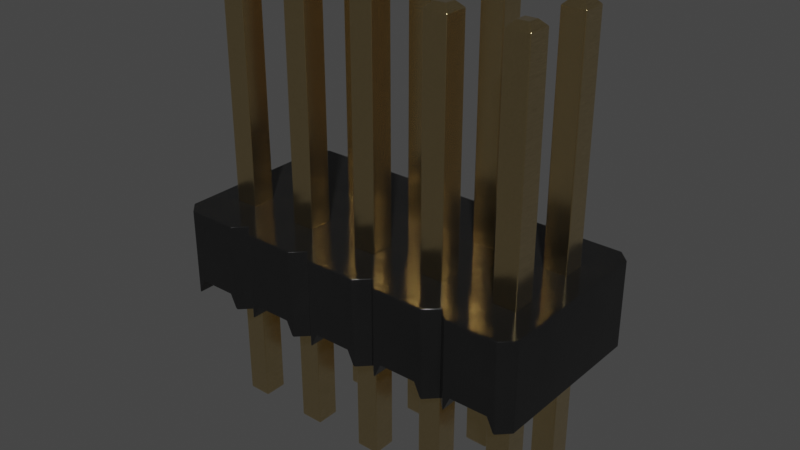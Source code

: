 # Source: PinHeader_2x05_P1.27mm_Vertical.blend  (saved by Blender 4.1.23; exported with 4.5.12 LTS)
import bpy
from mathutils import Matrix  # noqa: F401  (used for matrix-valued properties, if any)

bpy.ops.wm.read_factory_settings(use_empty=True)
scene = bpy.context.scene
scene.name = 'Scene'

# ---- collections
col_collection = bpy.data.collections.new('Collection'); scene.collection.children.link(col_collection)

# ---- materials (node trees are filled in below, after node groups)
mat_plastic_glossy_black = bpy.data.materials.new('plastic_glossy_black')
mat_plastic_glossy_black.alpha_threshold = 0.0
mat_plastic_glossy_black.use_transparent_shadow = False
mat_plastic_glossy_black.preview_render_type = 'CUBE'
mat_plastic_glossy_black.diffuse_color = (0.001296, 0.002578, 0.001683, 1.0)
mat_plastic_glossy_black.specular_color = (0.01, 0.03, 0.01)
mat_plastic_glossy_black.roughness = 0.5
mat_metal_goldpins_1 = bpy.data.materials.new('metal_goldpins_1')
mat_metal_goldpins_1.alpha_threshold = 0.0
mat_metal_goldpins_1.use_transparent_shadow = False
mat_metal_goldpins_1.preview_render_type = 'CUBE'
mat_metal_goldpins_1.diffuse_color = (0.5, 0.4018, 0.08046, 1.0)
mat_metal_goldpins_1.specular_color = (0.01, 0.05, 0.01)
mat_metal_goldpins_1.roughness = 0.5

# ---- node groups
ng_plastic_glossy_black_node_group = bpy.data.node_groups.new('Plastic_Glossy_Black_Node_Group', 'ShaderNodeTree')
_s = ng_plastic_glossy_black_node_group.interface.new_socket(name='BSDF', in_out='OUTPUT', socket_type='NodeSocketShader')
_s = ng_plastic_glossy_black_node_group.interface.new_socket(name='tmp_viewer', in_out='OUTPUT', socket_type='NodeSocketShader')
_s = ng_plastic_glossy_black_node_group.interface.new_socket(name='Color', in_out='INPUT', socket_type='NodeSocketColor')
_s = ng_plastic_glossy_black_node_group.interface.new_socket(name='Alpha_Value', in_out='INPUT', socket_type='NodeSocketFloat')
_N = ng_plastic_glossy_black_node_group.nodes; _L = ng_plastic_glossy_black_node_group.links
n0 = _N.new('NodeGroupOutput'); n0.name = 'Group Output'; n0.location = (1118, 157)
n1 = _N.new('NodeGroupInput'); n1.name = 'Group Input'; n1.location = (-449, 228)
n2 = _N.new('ShaderNodeBsdfPrincipled'); n2.name = 'Principled BSDF'; n2.location = (762, 54)
n2.distribution = 'GGX'
n2.subsurface_method = 'BURLEY'
n2.inputs[1].default_value = 0.137
n2.inputs[3].default_value = 1.45
n2.inputs[27].default_value = (0.0, 0.0, 0.0, 1.0)
n2.inputs[28].default_value = 1.0
n3 = _N.new('ShaderNodeTexNoise'); n3.name = 'Noise Texture'; n3.location = (-72, -122)
n3.inputs[2].default_value = 3.1
n3.inputs[3].default_value = 5.2
n3.inputs[4].default_value = 0.64
n4 = _N.new('ShaderNodeBump'); n4.name = 'Bump'; n4.location = (266, -336)
n4.inputs[0].default_value = 0.06167
n4.inputs[1].default_value = 0.1
n4.inputs[2].default_value = 1.0
n5 = _N.new('ShaderNodeMapping'); n5.name = 'Mapping'; n5.location = (-267, -126)
n6 = _N.new('ShaderNodeTexCoord'); n6.name = 'Texture Coordinate'; n6.location = (-447, -178)
n7 = _N.new('ShaderNodeMix'); n7.name = 'Mix'; n7.location = (273, 133)
n7.data_type = 'RGBA'
n8 = _N.new('ShaderNodeValue'); n8.name = 'Value'; n8.location = (-465, -33)
n8.outputs[0].default_value = 0.5
n9 = _N.new('ShaderNodeMath'); n9.name = 'Math'; n9.location = (-195, 59)
n9.operation = 'MULTIPLY'
n10 = _N.new('ShaderNodeMix'); n10.name = 'Mix.001'; n10.location = (269, -134)
n10.inputs[3].default_value = 0.3
_L.new(n6.outputs[0], n5.inputs[0])
_L.new(n5.outputs[0], n3.inputs[0])
_L.new(n3.outputs[0], n4.inputs[3])
_L.new(n2.outputs[0], n0.inputs[0])
_L.new(n1.outputs[1], n2.inputs[4])
_L.new(n9.outputs[0], n7.inputs[7])
_L.new(n8.outputs[0], n9.inputs[1])
_L.new(n1.outputs[0], n9.inputs[0])
_L.new(n3.outputs[0], n7.inputs[0])
_L.new(n1.outputs[0], n7.inputs[6])
_L.new(n7.outputs[2], n2.inputs[0])
_L.new(n2.outputs[0], n0.inputs[1])
_L.new(n10.outputs[0], n2.inputs[2])
_L.new(n3.outputs[0], n10.inputs[0])
_L.new(n4.outputs[0], n2.inputs[5])
n0.is_active_output = True

# ---- material node trees
mat_plastic_glossy_black.use_nodes = True; mat_plastic_glossy_black.node_tree.nodes.clear()
_N = mat_plastic_glossy_black.node_tree.nodes; _L = mat_plastic_glossy_black.node_tree.links
n0 = _N.new('ShaderNodeOutputMaterial'); n0.name = 'Material Output'; n0.location = (63, -41)
n1 = _N.new('ShaderNodeGroup'); n1.name = 'Group'; n1.location = (-350, -43)
n1.label = 'Plastic_Glossy_Black'
n1.width = 264
n1.node_tree = ng_plastic_glossy_black_node_group
n2 = _N.new('ShaderNodeRGB'); n2.name = 'RGB'; n2.location = (-662, -19)
n2.label = 'Plastic_Color'
n2.outputs[0].default_value = (0.013, 0.013, 0.013, 1.0)
n3 = _N.new('ShaderNodeValue'); n3.name = 'Value.001'; n3.location = (-664, -214)
n3.label = 'Alpha_Value'
n3.outputs[0].default_value = 1.0
_L.new(n2.outputs[0], n1.inputs[0])
_L.new(n3.outputs[0], n1.inputs[1])
_L.new(n1.outputs[1], n0.inputs[0])
n0.is_active_output = True
mat_metal_goldpins_1.use_nodes = True; mat_metal_goldpins_1.node_tree.nodes.clear()
_N = mat_metal_goldpins_1.node_tree.nodes; _L = mat_metal_goldpins_1.node_tree.links
n0 = _N.new('ShaderNodeOutputMaterial'); n0.name = 'Material Output'; n0.location = (398, 300)
n1 = _N.new('ShaderNodeBsdfPrincipled'); n1.name = 'Principled BSDF'; n1.location = (108, 300)
n1.distribution = 'GGX'
n1.subsurface_method = 'BURLEY'
n1.inputs[1].default_value = 1.0
n1.inputs[2].default_value = 0.1841
n1.inputs[3].default_value = 1.45
n1.inputs[8].default_value = 1.0
n1.inputs[10].default_value = 0.02727
n1.inputs[13].default_value = 0.475
n1.inputs[20].default_value = 0.2891
n1.inputs[24].default_value = 0.03545
n1.inputs[27].default_value = (0.0, 0.0, 0.0, 1.0)
n1.inputs[28].default_value = 1.0
n2 = _N.new('ShaderNodeMapping'); n2.name = 'Mapping'; n2.location = (-783, 233)
n2.vector_type = 'VECTOR'
n2.inputs[3].default_value = (29.8, 40.0, 1.0)
n3 = _N.new('ShaderNodeTexCoord'); n3.name = 'Texture Coordinate'; n3.location = (-1071, 295)
n4 = _N.new('ShaderNodeTexNoise'); n4.name = 'Noise Texture'; n4.location = (-553, 188)
n4.inputs[3].default_value = 13.2
n4.inputs[4].default_value = 0.8833
n4.inputs[8].default_value = 4.0
n5 = _N.new('ShaderNodeValToRGB'); n5.name = 'ColorRamp'; n5.location = (-286, 264)
while len(n5.color_ramp.elements) > 1: n5.color_ramp.elements.remove(n5.color_ramp.elements[-1])
n5.color_ramp.elements[0].position = 0.3295; n5.color_ramp.elements[0].color = (0.9756, 0.7616, 0.4151, 1.0)
_e = n5.color_ramp.elements.new(0.8); _e.color = (0.2997, 0.2211, 0.05513, 1.0)
n6 = _N.new('ShaderNodeMix'); n6.name = 'Mix'; n6.location = (-62, 180)
n6.data_type = 'RGBA'
n6.inputs[0].default_value = 0.02727
n6.inputs[7].default_value = (0.5518, 0.2626, 0.03915, 1.0)
_L.new(n1.outputs[0], n0.inputs[0])
_L.new(n2.outputs[0], n4.inputs[0])
_L.new(n3.outputs[0], n2.inputs[0])
_L.new(n4.outputs[0], n5.inputs[0])
_L.new(n5.outputs[0], n6.inputs[6])
_L.new(n6.outputs[2], n1.inputs[0])
n0.is_active_output = True

# ---- world
world_world = bpy.data.worlds.new('World'); scene.world = world_world
world_world.use_nodes = True; world_world.node_tree.nodes.clear()
_N = world_world.node_tree.nodes; _L = world_world.node_tree.links
n0 = _N.new('ShaderNodeOutputWorld'); n0.name = 'World Output'; n0.location = (300, 300)
n1 = _N.new('ShaderNodeBackground'); n1.name = 'Background'; n1.location = (10, 300)
n1.inputs[0].default_value = (0.05088, 0.05088, 0.05088, 1.0)
_L.new(n1.outputs[0], n0.inputs[0])
n0.is_active_output = True
world_world.color = (0.05088, 0.05088, 0.05088)
world_world.use_sun_shadow = False
world_world.sun_shadow_jitter_overblur = 0.0

# ---- meshes
me_shape_9_indexedfaceset = bpy.data.meshes.new('SHAPE_9_IndexedFaceSet')
me_shape_9_indexedfaceset.from_pydata([(-0.03976, -0.9055, -0.5394), (-0.07913, -0.8661, -0.5787), (0.03898, -0.9055, -0.5394), (0.07835, -0.8661, -0.07874), (0.4602, -0.9055, -0.5394), (0.5783, -0.8661, -0.5787), (0.4209, -0.8661, -0.07874), (1.039, -0.9055, -0.5394), (0.9602, -0.9055, -0.03937), (1.578, -0.8661, -0.07874), (0.5783, -0.8661, -0.07874), (0.539, -0.9055, -0.03937), (0.9602, -0.9055, -0.5394), (1.039, -0.9055, -0.03937), (1.421, -0.8661, -0.5787), (1.578, -0.8661, -0.5787), (1.539, -0.9055, -0.03937), (1.46, -0.9055, -0.03937), (1.921, -0.8661, -0.5787), (2.078, -0.8661, -0.07874), (1.921, 2.126, -0.5787), (0.9209, 2.126, -0.07874), (0.4209, 2.126, 0.07874), (-0.07913, 2.126, -0.4213), (-0.03976, -0.9055, -0.4606), (0.07835, -0.8661, -0.5787), (-0.07913, -0.8661, -0.4213), (0.07835, 2.126, -0.5787), (0.07835, 2.126, -0.4213), (-0.07913, 2.126, -0.5787), (-0.03976, 2.165, -0.4606), (-0.03976, 2.165, -0.5394), (-0.03976, -0.9055, -0.03937), (-0.07913, 2.126, -0.07874), (0.07835, 2.126, -0.07874), (0.07835, 2.126, 0.07874), (-0.07913, 2.126, 0.07874), (-0.03976, 2.165, 0.03937), (0.07835, -0.8661, -0.4213), (0.03898, -0.9055, -0.4606), (-0.07913, -0.8661, 0.07874), (0.07835, -0.8661, 0.07874), (0.03898, -0.9055, -0.03937), (0.03898, -0.9055, 0.03937), (-0.03976, -0.9055, 0.03937), (-0.07913, -0.8661, -0.07874), (-0.03976, 2.165, -0.03937), (0.03898, 2.165, 0.03937), (0.03898, 2.165, -0.03937), (0.03898, 2.165, -0.4606), (0.03898, 2.165, -0.5394), (0.5783, 2.126, -0.07874), (0.4209, 2.126, -0.07874), (0.4602, -0.9055, -0.4606), (0.539, -0.9055, -0.4606), (0.4209, -0.8661, -0.5787), (0.4209, -0.8661, -0.4213), (0.5783, 2.126, -0.5787), (0.4209, 2.126, -0.4213), (0.4602, 2.165, -0.4606), (0.539, 2.165, -0.5394), (0.539, -0.9055, 0.03937), (0.5783, -0.8661, 0.07874), (0.4209, -0.8661, 0.07874), (0.539, 2.165, 0.03937), (0.9602, -0.9055, -0.4606), (0.9209, -0.8661, -0.5787), (0.9209, -0.8661, -0.4213), (1.078, 2.126, -0.5787), (1.078, 2.126, -0.4213), (0.9209, 2.126, -0.4213), (0.9602, -0.9055, 0.03937), (0.9209, -0.8661, -0.07874), (1.078, 2.126, -0.07874), (0.9209, 2.126, 0.07874), (0.9602, 2.165, 0.03937), (1.039, 2.165, 0.03937), (1.46, -0.9055, -0.5394), (1.421, 2.126, -0.4213), (1.578, -0.8661, -0.4213), (1.578, 2.126, -0.4213), (1.421, 2.126, -0.5787), (1.578, 2.126, -0.5787), (1.539, 2.165, -0.5394), (1.46, -0.9055, 0.03937), (1.578, 2.126, -0.07874), (1.421, -0.8661, 0.07874), (1.421, 2.126, -0.07874), (1.578, 2.126, 0.07874), (1.421, 2.126, 0.07874), (1.96, -0.9055, -0.5394), (2.039, -0.9055, -0.5394), (2.078, -0.8661, -0.5787), (1.921, -0.8661, -0.4213), (2.078, -0.8661, -0.4213), (2.078, 2.126, -0.4213), (1.921, 2.126, -0.4213), (2.039, 2.165, -0.4606), (1.96, -0.9055, 0.03937), (1.96, -0.9055, -0.03937), (1.921, 2.126, -0.07874), (2.078, 2.126, 0.07874), (0.539, -0.9055, -0.5394), (0.5783, -0.8661, -0.4213), (0.4602, -0.9055, 0.03937), (0.4602, -0.9055, -0.03937), (0.4602, 2.165, -0.03937), (0.4602, 2.165, 0.03937), (0.5783, 2.126, 0.07874), (0.539, 2.165, -0.03937), (0.4602, 2.165, -0.5394), (0.539, 2.165, -0.4606), (0.4209, 2.126, -0.5787), (0.5783, 2.126, -0.4213), (1.039, -0.9055, -0.4606), (1.078, -0.8661, -0.4213), (1.078, -0.8661, -0.5787), (0.9209, -0.8661, 0.07874), (1.039, -0.9055, 0.03937), (1.078, -0.8661, 0.07874), (1.078, -0.8661, -0.07874), (1.078, 2.126, 0.07874), (0.9602, 2.165, -0.03937), (1.039, 2.165, -0.03937), (0.9602, 2.165, -0.4606), (0.9209, 2.126, -0.5787), (0.9602, 2.165, -0.5394), (1.039, 2.165, -0.4606), (1.039, 2.165, -0.5394), (1.421, -0.8661, -0.4213), (1.46, -0.9055, -0.4606), (1.539, -0.9055, -0.4606), (1.539, -0.9055, -0.5394), (1.578, -0.8661, 0.07874), (1.539, -0.9055, 0.03937), (1.421, -0.8661, -0.07874), (1.46, 2.165, -0.03937), (1.46, 2.165, 0.03937), (1.539, 2.165, 0.03937), (1.539, 2.165, -0.03937), (1.46, 2.165, -0.4606), (1.46, 2.165, -0.5394), (1.539, 2.165, -0.4606), (1.96, -0.9055, -0.4606), (2.039, -0.9055, -0.4606), (2.078, -0.8661, 0.07874), (2.039, -0.9055, -0.03937), (2.039, -0.9055, 0.03937), (1.921, -0.8661, 0.07874), (1.921, -0.8661, -0.07874), (1.921, 2.126, 0.07874), (1.96, 2.165, 0.03937), (1.96, 2.165, -0.03937), (2.078, 2.126, -0.07874), (2.039, 2.165, 0.03937), (2.039, 2.165, -0.03937), (1.96, 2.165, -0.4606), (2.078, 2.126, -0.5787), (1.96, 2.165, -0.5394), (2.039, 2.165, -0.5394), (0.2496, 0.0, 0.3012), (0.2496, 0.0, -0.8012), (0.1709, 0.0, 0.3799), (0.8283, 0.0, -0.8799), (1.25, 0.0, -0.8012), (1.75, 0.0, -0.8012), (-0.2504, 0.0, 0.3012), (-0.2504, 0.5906, 0.3012), (0.1709, 0.5906, 0.3799), (0.1709, 0.5906, -0.8799), (-0.1717, 0.0, -0.8799), (-0.2504, 0.5906, -0.8012), (-0.2504, 0.0, -0.8012), (-0.1717, 0.5906, 0.3799), (0.2496, 0.5906, 0.3012), (0.8283, 0.5906, 0.3799), (1.171, 0.5906, 0.3799), (2.171, 0.5906, -0.8799), (1.75, 0.5906, -0.8012), (1.328, 0.5906, -0.8799), (-0.1717, 0.5906, -0.8799), (1.921, 0.5906, 0.07874), (2.078, 0.5906, -0.5787), (1.921, 0.5906, -0.5787), (1.578, 0.5906, 0.07874), (1.578, 0.5906, -0.4213), (1.578, 0.5906, -0.5787), (1.421, 0.5906, -0.5787), (0.9209, 0.5906, -0.07874), (0.4209, 0.5906, -0.07874), (0.4209, 0.5906, 0.07874), (0.5783, 0.5906, -0.07874), (0.07835, 0.5906, 0.07874), (-0.07913, 0.5906, -0.4213), (2.25, 0.0, 0.3012), (0.1255, 0.09843, -0.8799), (-0.1262, 0.09843, -0.8799), (-0.1262, 0.09843, 0.3799), (0.07835, 0.09843, 0.07874), (0.07835, 0.09843, -0.07874), (-0.07913, 0.09843, -0.5787), (-0.07913, 0.09843, -0.4213), (0.07835, 0.09843, -0.5787), (0.07835, 0.09843, -0.4213), (-0.1717, 0.0, 0.3799), (0.1709, 0.0, -0.8799), (0.1255, 0.09843, 0.3799), (0.07835, 0.5906, -0.5787), (0.07835, 0.5906, -0.4213), (-0.07913, 0.5906, -0.5787), (-0.07913, 0.09843, 0.07874), (-0.07913, 0.09843, -0.07874), (-0.07913, 0.5906, 0.07874), (-0.07913, 0.5906, -0.07874), (0.07835, 0.5906, -0.07874), (0.3283, 0.0, 0.3799), (0.3283, 0.5906, 0.3799), (0.6709, 0.5906, 0.3799), (0.7496, 0.5906, 0.3012), (0.7496, 0.0, 0.3012), (0.7496, 0.0, -0.8012), (0.6709, 0.5906, -0.8799), (0.3283, 0.5906, -0.8799), (0.3283, 0.0, -0.8799), (0.2496, 0.5906, -0.8012), (0.8738, 0.09843, 0.3799), (0.8283, 0.0, 0.3799), (1.25, 0.5906, -0.8012), (1.171, 0.0, -0.8799), (1.125, 0.09843, -0.8799), (1.171, 0.5906, -0.8799), (0.8283, 0.5906, -0.8799), (0.8738, 0.09843, -0.8799), (0.7496, 0.5906, -0.8012), (1.25, 0.5906, 0.3012), (1.25, 0.0, 0.3012), (1.328, 0.5906, 0.3799), (1.328, 0.0, 0.3799), (1.671, 0.5906, 0.3799), (1.75, 0.0, 0.3012), (1.671, 0.5906, -0.8799), (1.671, 0.0, -0.8799), (1.625, 0.09843, -0.8799), (1.328, 0.0, -0.8799), (1.75, 0.5906, 0.3012), (1.828, 0.0, 0.3799), (1.828, 0.5906, 0.3799), (2.171, 0.0, 0.3799), (2.171, 0.5906, 0.3799), (2.25, 0.5906, 0.3012), (2.25, 0.0, -0.8012), (2.25, 0.5906, -0.8012), (2.171, 0.0, -0.8799), (1.828, 0.5906, -0.8799), (1.874, 0.09843, -0.8799), (1.828, 0.0, -0.8799), (1.874, 0.09843, 0.3799), (2.125, 0.09843, -0.8799), (2.125, 0.09843, 0.3799), (2.078, 0.09843, -0.07874), (1.921, 0.09843, -0.07874), (1.921, 0.09843, -0.4213), (2.078, 0.09843, -0.5787), (2.078, 0.09843, -0.4213), (1.374, 0.09843, -0.8799), (1.374, 0.09843, 0.3799), (1.625, 0.09843, 0.3799), (1.578, 0.09843, 0.07874), (1.421, 0.09843, 0.07874), (1.671, 0.0, 0.3799), (1.125, 0.09843, 0.3799), (0.9209, 0.09843, -0.4213), (1.078, 0.09843, -0.4213), (1.171, 0.0, 0.3799), (0.3738, 0.09843, -0.8799), (0.3738, 0.09843, 0.3799), (0.6255, 0.09843, 0.3799), (0.5783, 0.09843, -0.07874), (0.4209, 0.09843, 0.07874), (0.4209, 0.09843, -0.07874), (0.4209, 0.09843, -0.4213), (0.5783, 0.09843, -0.5787), (0.5783, 0.09843, -0.4213), (0.6709, 0.0, -0.8799), (0.6255, 0.09843, -0.8799), (0.6709, 0.0, 0.3799), (0.4209, 0.09843, -0.5787), (0.5783, 0.5906, -0.5787), (0.5783, 0.5906, -0.4213), (0.4209, 0.5906, -0.4213), (0.4209, 0.5906, -0.5787), (0.5783, 0.09843, 0.07874), (0.5783, 0.5906, 0.07874), (1.078, 0.09843, -0.5787), (0.9209, 0.09843, -0.5787), (1.078, 0.5906, -0.4213), (0.9209, 0.5906, -0.4213), (0.9209, 0.5906, -0.5787), (1.078, 0.5906, -0.5787), (0.9209, 0.09843, 0.07874), (1.078, 0.09843, 0.07874), (1.078, 0.09843, -0.07874), (0.9209, 0.09843, -0.07874), (1.078, 0.5906, -0.07874), (1.078, 0.5906, 0.07874), (0.9209, 0.5906, 0.07874), (1.421, 0.09843, -0.5787), (1.421, 0.09843, -0.4213), (1.578, 0.09843, -0.4213), (1.578, 0.09843, -0.5787), (1.421, 0.5906, -0.4213), (1.578, 0.09843, -0.07874), (1.421, 0.09843, -0.07874), (1.421, 0.5906, -0.07874), (1.578, 0.5906, -0.07874), (1.421, 0.5906, 0.07874), (1.921, 0.09843, -0.5787), (2.078, 0.5906, -0.4213), (1.921, 0.5906, -0.4213), (2.078, 0.09843, 0.07874), (1.921, 0.09843, 0.07874), (1.921, 0.5906, -0.07874), (2.078, 0.5906, -0.07874), (2.078, 0.5906, 0.07874)], [], [(3, 42, 32, 45), (44, 40, 45, 32), (145, 147, 146, 19), (55, 5, 102, 4), (115, 67, 65, 114), (125, 126, 128, 68), (79, 129, 130, 131), (124, 70, 69, 127), (20, 158, 159, 157), (117, 71, 118, 119), (4, 102, 54, 53), (26, 38, 28, 23), (0, 2, 39, 24), (56, 103, 113, 58), (141, 140, 142, 83), (42, 43, 44, 32), (37, 47, 48, 46), (38, 25, 27, 28), (1, 26, 23, 29), (63, 62, 108, 22), (5, 55, 112, 57), (110, 59, 111, 60), (40, 44, 43, 41), (37, 46, 33, 36), (49, 28, 27, 50), (47, 37, 36, 35), (29, 31, 50, 27), (38, 26, 24, 39), (139, 138, 88, 85), (31, 29, 23, 30), (41, 43, 42, 3), (59, 58, 113, 111), (25, 38, 39, 2), (19, 146, 99, 149), (104, 63, 6, 105), (62, 61, 11, 10), (31, 30, 49, 50), (158, 156, 97, 159), (41, 3, 34, 35), (19, 149, 100, 153), (115, 116, 68, 69), (107, 64, 109, 106), (55, 56, 58, 112), (129, 79, 80, 78), (133, 9, 85, 88), (11, 61, 104, 105), (62, 10, 51, 108), (126, 124, 127, 128), (10, 6, 52, 51), (117, 119, 121, 74), (12, 7, 114, 65), (116, 66, 125, 68), (119, 120, 73, 121), (75, 76, 123, 122), (66, 67, 70, 125), (238, 269, 239, 244), (151, 154, 155, 152), (232, 231, 230, 229), (15, 14, 81, 82), (77, 132, 131, 130), (40, 41, 35, 36), (94, 92, 157, 95), (9, 135, 87, 85), (120, 72, 21, 73), (137, 138, 139, 136), (79, 15, 82, 80), (13, 118, 71, 8), (3, 45, 33, 34), (135, 86, 89, 87), (6, 63, 22, 52), (67, 115, 69, 70), (90, 91, 144, 143), (45, 40, 36, 33), (93, 94, 95, 96), (16, 134, 84, 17), (25, 1, 29, 27), (148, 145, 101, 150), (146, 147, 98, 99), (103, 5, 57, 113), (145, 19, 153, 101), (149, 148, 150, 100), (86, 133, 88, 89), (190, 189, 214, 192), (72, 117, 74, 21), (92, 94, 144, 91), (112, 110, 60, 57), (111, 113, 57, 60), (71, 117, 72, 8), (51, 52, 106, 109), (10, 11, 105, 6), (30, 23, 28, 49), (109, 64, 108, 51), (63, 104, 61, 62), (107, 106, 52, 22), (26, 1, 0, 24), (76, 75, 74, 121), (148, 98, 147, 145), (137, 136, 87, 89), (5, 103, 54, 102), (120, 13, 8, 72), (129, 14, 77, 130), (18, 92, 91, 90), (123, 76, 121, 73), (151, 152, 100, 150), (64, 107, 22, 108), (152, 155, 153, 100), (14, 15, 132, 77), (84, 86, 135, 17), (15, 79, 131, 132), (81, 141, 83, 82), (86, 84, 134, 133), (158, 20, 96, 156), (93, 18, 90, 143), (9, 16, 17, 135), (116, 115, 114, 7), (156, 96, 95, 97), (119, 118, 13, 120), (98, 148, 149, 99), (110, 112, 58, 59), (140, 78, 80, 142), (66, 116, 7, 12), (46, 48, 34, 33), (127, 69, 68, 128), (138, 137, 89, 88), (133, 134, 16, 9), (142, 80, 82, 83), (48, 47, 35, 34), (97, 95, 157, 159), (154, 151, 150, 101), (103, 56, 53, 54), (67, 66, 12, 65), (56, 55, 4, 53), (155, 154, 101, 153), (85, 87, 136, 139), (75, 122, 21, 74), (126, 125, 70, 124), (122, 123, 73, 21), (94, 93, 143, 144), (1, 25, 2, 0), (171, 172, 166, 167), (160, 205, 161), (160, 162, 205), (215, 161, 223), (215, 160, 161), (219, 283, 220), (219, 285, 283), (226, 220, 163), (226, 219, 220), (235, 228, 164), (235, 273, 228), (237, 164, 243), (237, 235, 164), (269, 241, 165), (269, 165, 239), (245, 165, 255), (245, 239, 165), (204, 166, 170), (166, 172, 170), (167, 166, 204, 173), (224, 161, 205, 169), (168, 206, 162), (196, 180, 169, 195), (173, 204, 197), (180, 170, 172, 171), (180, 196, 170), (169, 205, 195), (276, 217, 216, 275), (303, 295, 296, 188), (209, 180, 171), (193, 209, 171), (207, 224, 169), (253, 183, 182, 177), (290, 222, 224), (290, 224, 207), (295, 303, 313, 310), (287, 233, 221), (168, 192, 212, 173), (318, 321, 322, 317), (167, 212, 213), (167, 193, 171), (167, 213, 193), (173, 212, 167), (297, 231, 233), (297, 233, 287), (314, 184, 181, 321), (199, 211, 201, 203), (305, 175, 176, 304), (298, 227, 230), (191, 288, 289, 189), (208, 214, 189, 289), (217, 292, 190, 216), (174, 190, 192), (174, 192, 168), (216, 190, 174), (287, 288, 296, 297), (310, 313, 314, 185), (187, 227, 298), (187, 179, 227), (315, 236, 238, 184), (186, 178, 240), (288, 191, 188, 296), (315, 313, 303, 304), (218, 305, 292), (180, 209, 207, 169), (217, 218, 292), (175, 305, 218), (183, 253, 178), (183, 178, 186), (193, 213, 214, 208), (182, 251, 177), (248, 323, 181, 246), (289, 290, 207, 208), (298, 295, 310, 187), (318, 183, 186, 185), (234, 315, 304), (222, 290, 287, 221), (176, 234, 304), (317, 251, 182), (236, 315, 234), (196, 197, 204, 170), (321, 318, 185, 314), (191, 292, 305, 188), (298, 230, 231, 297), (244, 181, 184), (244, 184, 238), (246, 181, 244), (141, 81, 78, 140), (249, 323, 248), (249, 322, 323), (249, 317, 322), (249, 251, 317), (247, 250, 194), (247, 252, 250), (186, 240, 179, 187), (201, 196, 200), (205, 162, 206, 195), (197, 211, 210), (197, 201, 211), (197, 196, 201), (202, 200, 196, 195), (206, 203, 195), (203, 202, 195), (206, 199, 203), (206, 198, 199), (174, 160, 215, 216), (217, 285, 219, 218), (233, 220, 283, 221), (217, 276, 285), (274, 222, 221, 284), (216, 215, 275), (259, 260, 261, 263), (222, 223, 161, 224), (222, 274, 223), (221, 283, 284), (270, 176, 175, 225), (218, 219, 226, 175), (227, 164, 228, 230), (176, 270, 273), (266, 238, 236, 265), (175, 226, 225), (234, 235, 237, 236), (231, 163, 220, 233), (231, 232, 163), (230, 228, 229), (206, 168, 173, 197), (178, 165, 241, 240), (92, 18, 20, 157), (238, 266, 269), (264, 179, 240, 242), (236, 237, 265), (244, 239, 245, 246), (179, 243, 164, 227), (179, 264, 243), (240, 241, 242), (246, 256, 258, 248), (248, 247, 194, 249), (176, 273, 235, 234), (248, 258, 247), (254, 253, 177, 257), (246, 245, 256), (249, 194, 250, 251), (251, 250, 252, 177), (253, 255, 165, 178), (253, 254, 255), (177, 252, 257), (266, 265, 268, 267), (254, 256, 245, 255), (252, 247, 258, 257), (270, 225, 299, 300), (261, 254, 316), (277, 279, 280, 282), (262, 316, 254, 257), (256, 260, 320), (256, 261, 260), (256, 254, 261), (258, 262, 257), (258, 263, 262), (258, 259, 263), (258, 319, 259), (264, 265, 237, 243), (311, 312, 307, 308), (293, 294, 232, 229), (307, 264, 306), (241, 269, 266, 242), (309, 306, 264, 242), (265, 312, 268), (265, 307, 312), (265, 264, 307), (266, 309, 242), (266, 308, 309), (266, 311, 308), (266, 267, 311), (232, 225, 226, 163), (301, 302, 271, 272), (258, 256, 320, 319), (271, 232, 294), (228, 273, 270, 229), (225, 302, 299), (225, 271, 302), (225, 232, 271), (276, 275, 278, 291), (270, 293, 229), (270, 272, 293), (270, 301, 272), (270, 300, 301), (274, 275, 215, 223), (283, 285, 276, 284), (206, 197, 210, 198), (280, 274, 286), (168, 162, 160, 174), (281, 286, 274, 284), (275, 279, 278), (275, 280, 279), (275, 274, 280), (276, 282, 284), (282, 281, 284), (276, 277, 282), (276, 291, 277), (14, 129, 78, 81), (201, 193, 208, 203), (200, 202, 207, 209), (200, 209, 193, 201), (202, 203, 208, 207), (213, 212, 210, 211), (213, 211, 199, 214), (198, 192, 214, 199), (212, 192, 198, 210), (287, 290, 286, 281), (289, 280, 286, 290), (282, 288, 287, 281), (280, 289, 288, 282), (189, 279, 277, 191), (189, 190, 278, 279), (190, 292, 291, 278), (191, 277, 291, 292), (300, 299, 305, 304), (303, 301, 300, 304), (188, 305, 299, 302), (188, 302, 301, 303), (298, 297, 294, 293), (296, 271, 294, 297), (271, 296, 295, 272), (295, 298, 293, 272), (186, 187, 306, 309), (310, 307, 306, 187), (185, 308, 307, 310), (185, 186, 309, 308), (313, 315, 268, 312), (313, 312, 311, 314), (314, 311, 267, 184), (267, 268, 315, 184), (321, 181, 320, 260), (181, 323, 319, 320), (322, 259, 319, 323), (259, 322, 321, 260), (261, 318, 317, 263), (318, 261, 316, 183), (182, 183, 316, 262), (262, 263, 317, 182), (18, 93, 96, 20)])
me_shape_9_indexedfaceset.polygons.foreach_set('use_smooth', [True] * 380)
me_shape_9_indexedfaceset.polygons.foreach_set('material_index', [1, 1, 1, 1, 1, 1, 1, 1, 1, 1, 1, 1, 1, 1, 1, 1, 1, 1, 1, 1, 1, 1, 1, 1, 1, 1, 1, 1, 1, 1, 1, 1, 1, 1, 1, 1, 1, 1, 1, 1, 1, 1, 1, 1, 1, 1, 1, 1, 1, 1, 1, 1, 1, 1, 1, 0, 1, 0, 1, 1, 1, 1, 1, 1, 1, 1, 1, 1, 1, 1, 1, 1, 1, 1, 1, 1, 1, 1, 1, 1, 1, 1, 0, 1, 1, 1, 1, 1, 1, 1, 1, 1, 1, 1, 1, 1, 1, 1, 1, 1, 1, 1, 1, 1, 1, 1, 1, 1, 1, 1, 1, 1, 1, 1, 1, 1, 1, 1, 1, 1, 1, 1, 1, 1, 1, 1, 1, 1, 1, 1, 1, 1, 1, 1, 1, 1, 1, 1, 1, 0, 0, 0, 0, 0, 0, 0, 0, 0, 0, 0, 0, 0, 0, 0, 0, 0, 0, 0, 0, 0, 0, 0, 0, 0, 0, 0, 0, 0, 0, 0, 0, 0, 0, 0, 0, 0, 0, 0, 0, 0, 0, 0, 0, 0, 0, 0, 0, 0, 0, 0, 0, 0, 0, 0, 0, 0, 0, 0, 0, 0, 0, 0, 0, 0, 0, 0, 0, 0, 0, 0, 0, 0, 0, 0, 0, 0, 0, 0, 0, 0, 0, 0, 0, 0, 0, 0, 1, 0, 0, 0, 0, 0, 0, 0, 0, 0, 0, 0, 0, 0, 0, 0, 0, 0, 0, 0, 0, 0, 0, 0, 0, 0, 0, 0, 0, 0, 0, 0, 0, 0, 0, 0, 0, 0, 0, 0, 1, 0, 0, 0, 0, 0, 0, 0, 0, 0, 0, 0, 0, 0, 0, 0, 0, 0, 0, 0, 0, 0, 0, 0, 0, 0, 0, 0, 0, 0, 0, 0, 0, 0, 0, 0, 0, 0, 0, 0, 0, 0, 0, 0, 0, 0, 0, 0, 0, 0, 0, 0, 0, 0, 0, 0, 0, 0, 0, 0, 0, 0, 0, 0, 0, 0, 0, 0, 0, 0, 0, 0, 1, 0, 0, 0, 0, 0, 0, 0, 0, 0, 0, 0, 0, 0, 0, 0, 0, 0, 0, 0, 0, 0, 0, 0, 0, 0, 0, 0, 0, 0, 0, 0, 0, 0, 0, 0, 0, 0, 0, 0, 0, 1])
_k = set([(0, 1), (0, 2), (0, 24), (1, 25), (1, 26), (1, 29), (2, 25), (2, 39), (3, 34), (3, 41), (3, 42), (3, 45), (4, 53), (4, 55), (4, 102), (5, 55), (5, 57), (5, 102), (5, 103), (6, 10), (6, 52), (6, 63), (6, 105), (7, 12), (7, 114), (7, 116), (8, 13), (8, 71), (8, 72), (9, 16), (9, 85), (9, 133), (9, 135), (10, 11), (10, 51), (10, 62), (11, 61), (11, 105), (12, 65), (12, 66), (13, 118), (13, 120), (14, 15), (14, 77), (14, 81), (14, 129), (15, 79), (15, 82), (15, 132), (16, 17), (16, 134), (17, 84), (17, 135), (18, 20), (18, 90), (18, 92), (18, 93), (19, 145), (19, 146), (19, 149), (19, 153), (20, 96), (20, 157), (20, 158), (21, 72), (21, 73), (21, 74), (21, 122), (22, 52), (22, 63), (22, 107), (22, 108), (23, 26), (23, 28), (23, 29), (23, 30), (24, 26), (24, 39), (25, 27), (25, 38), (26, 38), (27, 28), (27, 29), (27, 50), (28, 38), (28, 49), (29, 31), (30, 31), (30, 49), (31, 50), (32, 42), (32, 44), (32, 45), (33, 34), (33, 36), (33, 45), (33, 46), (34, 35), (34, 48), (35, 36), (35, 41), (35, 47), (36, 37), (36, 40), (37, 46), (37, 47), (38, 39), (40, 41), (40, 44), (40, 45), (41, 43), (42, 43), (43, 44), (46, 48), (47, 48), (49, 50), (51, 52), (51, 108), (51, 109), (52, 106), (53, 54), (53, 56), (54, 102), (54, 103), (55, 56), (55, 112), (56, 58), (56, 103), (57, 60), (57, 112), (57, 113), (58, 59), (58, 112), (58, 113), (59, 110), (59, 111), (60, 110), (60, 111), (61, 62), (61, 104), (62, 63), (62, 108), (63, 104), (64, 107), (64, 108), (64, 109), (65, 67), (65, 114), (66, 67), (66, 116), (66, 125), (67, 70), (67, 115), (68, 69), (68, 116), (68, 125), (68, 128), (69, 70), (69, 115), (69, 127), (70, 124), (70, 125), (71, 117), (71, 118), (72, 117), (72, 120), (73, 120), (73, 121), (73, 123), (74, 75), (74, 117), (74, 121), (75, 76), (75, 122), (76, 121), (76, 123), (77, 130), (77, 132), (78, 80), (78, 81), (78, 129), (78, 140), (79, 80), (79, 129), (79, 131), (80, 82), (80, 142), (81, 82), (81, 141), (82, 83), (83, 141), (83, 142), (84, 86), (84, 134), (85, 87), (85, 88), (85, 139), (86, 89), (86, 133), (86, 135), (87, 89), (87, 135), (87, 136), (88, 89), (88, 133), (88, 138), (89, 137), (90, 91), (90, 143), (91, 92), (91, 144), (92, 94), (92, 157), (93, 94), (93, 96), (93, 143), (94, 95), (94, 144), (95, 96), (95, 97), (95, 157), (96, 156), (97, 156), (97, 159), (98, 99), (98, 147), (98, 148), (99, 146), (99, 149), (100, 149), (100, 150), (100, 152), (100, 153), (101, 145), (101, 150), (101, 153), (101, 154), (103, 113), (104, 105), (106, 107), (106, 109), (110, 112), (111, 113), (114, 115), (115, 116), (117, 119), (118, 119), (119, 120), (119, 121), (122, 123), (124, 126), (124, 127), (125, 126), (126, 128), (127, 128), (129, 130), (130, 131), (131, 132), (133, 134), (136, 137), (136, 139), (137, 138), (138, 139), (140, 141), (140, 142), (143, 144), (145, 147), (145, 148), (146, 147), (148, 149), (148, 150), (150, 151), (151, 152), (151, 154), (152, 155), (153, 155), (154, 155), (156, 158), (157, 159), (158, 159), (160, 162), (160, 174), (160, 215), (161, 205), (161, 223), (161, 224), (162, 168), (162, 205), (162, 206), (163, 220), (163, 226), (163, 231), (163, 232), (164, 227), (164, 228), (164, 243), (165, 178), (165, 241), (165, 255), (166, 167), (166, 172), (166, 204), (167, 171), (167, 173), (168, 173), (168, 174), (169, 180), (169, 205), (169, 224), (170, 172), (170, 180), (170, 196), (170, 204), (171, 172), (171, 180), (173, 204), (174, 216), (175, 176), (175, 218), (175, 226), (176, 234), (176, 273), (177, 251), (177, 252), (177, 253), (178, 240), (178, 253), (179, 227), (179, 240), (179, 243), (181, 320), (181, 321), (181, 323), (182, 183), (182, 262), (182, 317), (183, 316), (183, 318), (184, 267), (184, 314), (184, 315), (185, 186), (185, 308), (185, 310), (186, 187), (186, 309), (187, 306), (187, 310), (188, 302), (188, 303), (188, 305), (189, 190), (189, 191), (189, 279), (190, 278), (190, 292), (191, 277), (191, 292), (192, 198), (192, 212), (192, 214), (193, 201), (193, 208), (193, 209), (194, 247), (194, 249), (194, 250), (195, 196), (195, 205), (195, 206), (196, 197), (197, 204), (197, 206), (198, 199), (198, 210), (199, 211), (199, 214), (200, 201), (200, 202), (200, 209), (201, 203), (202, 203), (202, 207), (203, 208), (207, 208), (207, 209), (210, 211), (210, 212), (211, 213), (212, 213), (213, 214), (215, 216), (215, 223), (215, 275), (216, 217), (217, 218), (217, 285), (218, 219), (219, 226), (219, 285), (220, 233), (220, 283), (221, 222), (221, 233), (221, 283), (222, 223), (222, 224), (223, 274), (225, 226), (225, 232), (225, 270), (227, 230), (228, 229), (228, 230), (228, 273), (229, 232), (229, 270), (230, 231), (231, 233), (234, 235), (234, 236), (235, 237), (235, 273), (236, 237), (236, 238), (237, 243), (237, 265), (238, 244), (238, 269), (239, 244), (239, 245), (239, 269), (240, 241), (241, 242), (241, 269), (242, 264), (242, 266), (243, 264), (244, 246), (245, 246), (245, 255), (245, 256), (246, 248), (247, 248), (247, 252), (247, 258), (248, 249), (249, 251), (250, 251), (250, 252), (252, 257), (253, 255), (254, 255), (254, 256), (254, 257), (256, 258), (257, 258), (259, 260), (259, 319), (259, 322), (260, 320), (260, 321), (261, 263), (261, 316), (261, 318), (262, 263), (262, 316), (263, 317), (264, 265), (265, 266), (266, 269), (267, 268), (267, 311), (268, 312), (268, 315), (270, 273), (271, 272), (271, 294), (271, 296), (272, 293), (272, 295), (274, 275), (274, 284), (275, 276), (276, 284), (276, 285), (277, 279), (277, 291), (278, 279), (278, 291), (280, 282), (280, 286), (280, 289), (281, 282), (281, 286), (281, 287), (282, 288), (283, 284), (283, 285), (286, 290), (287, 288), (287, 290), (288, 289), (289, 290), (291, 292), (293, 294), (293, 298), (294, 297), (295, 296), (295, 298), (296, 297), (297, 298), (299, 300), (299, 302), (299, 305), (300, 301), (300, 304), (301, 302), (301, 303), (303, 304), (304, 305), (306, 307), (306, 309), (307, 308), (307, 310), (308, 309), (311, 312), (311, 314), (312, 313), (313, 314), (313, 315), (317, 318), (319, 320), (319, 323), (321, 322), (322, 323)])
me_shape_9_indexedfaceset.attributes.new('sharp_edge', 'BOOLEAN', 'EDGE').data.foreach_set('value', [ (min(e.vertices), max(e.vertices)) in _k for e in me_shape_9_indexedfaceset.edges])
_uv = me_shape_9_indexedfaceset.uv_layers.new(name='UVMap')
_uv.uv.foreach_set('vector', [0.2, 0.08117, 0.1872, 0.06835, 0.1615, 0.06835, 0.1487, 0.08117, 0.1615, 0.5917, 0.1487, 0.6045, 0.1487, 0.5533, 0.1615, 0.5661, 0.8513, 0.6045, 0.8385, 0.5917, 0.8385, 0.5661, 0.8513, 0.5533, 0.3115, 0.08117, 0.3628, 0.08117, 0.35, 0.06835, 0.3244, 0.06835, 0.5256, 0.08117, 0.4744, 0.08117, 0.4872, 0.06835, 0.5128, 0.06835, 0.4744, 1.056, 0.4872, 1.068, 0.5128, 1.068, 0.5256, 1.056, 0.6885, 0.08117, 0.6372, 0.08117, 0.65, 0.06835, 0.6756, 0.06835, 0.4872, 1.068, 0.4744, 1.056, 0.5256, 1.056, 0.5128, 1.068, 0.8, 0.3904, 0.8128, 0.4033, 0.8385, 0.4033, 0.8513, 0.3904, 0.4744, 0.6045, 0.4872, 0.5917, 0.5128, 0.5917, 0.5256, 0.6045, 0.3244, 0.4033, 0.35, 0.4033, 0.35, 0.4289, 0.3244, 0.4289, 0.1487, 0.08117, 0.2, 0.08117, 0.2, 1.056, 0.1487, 1.056, 0.1615, 0.4033, 0.1872, 0.4033, 0.1872, 0.4289, 0.1615, 0.4289, 0.3115, 0.08117, 0.3628, 0.08117, 0.3628, 1.056, 0.3115, 1.056, 0.65, 0.4033, 0.65, 0.4289, 0.6756, 0.4289, 0.6756, 0.4033, 0.1872, 0.5661, 0.1872, 0.5917, 0.1615, 0.5917, 0.1615, 0.5661, 0.1615, 0.5917, 0.1872, 0.5917, 0.1872, 0.5661, 0.1615, 0.5661, 0.08117, 0.4417, 0.08117, 0.3904, 1.056, 0.3904, 1.056, 0.4417, 0.08117, 0.3904, 0.08117, 0.4417, 1.056, 0.4417, 1.056, 0.3904, 0.3115, 0.08117, 0.3628, 0.08117, 0.3628, 1.056, 0.3115, 1.056, 0.3628, 0.08117, 0.3115, 0.08117, 0.3115, 1.056, 0.3628, 1.056, 0.3244, 0.4033, 0.3244, 0.4289, 0.35, 0.4289, 0.35, 0.4033, 0.1487, 0.6045, 0.1615, 0.5917, 0.1872, 0.5917, 0.2, 0.6045, 0.1615, 0.5917, 0.1615, 0.5661, 0.1487, 0.5533, 0.1487, 0.6045, 0.1872, 0.4289, 0.2, 0.4417, 0.2, 0.3904, 0.1872, 0.4033, 0.1872, 0.5917, 0.1615, 0.5917, 0.1487, 0.6045, 0.2, 0.6045, 0.1487, 0.3904, 0.1615, 0.4033, 0.1872, 0.4033, 0.2, 0.3904, 0.2, 0.08117, 0.1487, 0.08117, 0.1615, 0.06835, 0.1872, 0.06835, 0.6756, 0.5661, 0.6756, 0.5917, 0.6885, 0.6045, 0.6885, 0.5533, 0.1615, 0.4033, 0.1487, 0.3904, 0.1487, 0.4417, 0.1615, 0.4289, 0.2, 0.6045, 0.1872, 0.5917, 0.1872, 0.5661, 0.2, 0.5533, 0.3244, 1.068, 0.3115, 1.056, 0.3628, 1.056, 0.35, 1.068, 0.2, 0.3904, 0.2, 0.4417, 0.1872, 0.4289, 0.1872, 0.4033, 0.8513, 0.08117, 0.8385, 0.06835, 0.8128, 0.06835, 0.8, 0.08117, 0.3244, 0.5917, 0.3115, 0.6045, 0.3115, 0.5533, 0.3244, 0.5661, 0.3628, 0.6045, 0.35, 0.5917, 0.35, 0.5661, 0.3628, 0.5533, 0.1615, 0.4033, 0.1615, 0.4289, 0.1872, 0.4289, 0.1872, 0.4033, 0.8128, 0.4033, 0.8128, 0.4289, 0.8385, 0.4289, 0.8385, 0.4033, 0.08117, 0.6045, 0.08117, 0.5533, 1.056, 0.5533, 1.056, 0.6045, 0.8513, 0.08117, 0.8, 0.08117, 0.8, 1.056, 0.8513, 1.056, 0.08117, 0.4417, 0.08117, 0.3904, 1.056, 0.3904, 1.056, 0.4417, 0.3244, 0.5917, 0.35, 0.5917, 0.35, 0.5661, 0.3244, 0.5661, 0.08117, 0.3904, 0.08117, 0.4417, 1.056, 0.4417, 1.056, 0.3904, 0.6372, 0.08117, 0.6885, 0.08117, 0.6885, 1.056, 0.6372, 1.056, 0.08117, 0.6045, 0.08117, 0.5533, 1.056, 0.5533, 1.056, 0.6045, 0.35, 0.5661, 0.35, 0.5917, 0.3244, 0.5917, 0.3244, 0.5661, 0.08117, 0.6045, 0.08117, 0.5533, 1.056, 0.5533, 1.056, 0.6045, 0.4872, 0.4033, 0.4872, 0.4289, 0.5128, 0.4289, 0.5128, 0.4033, 0.3628, 0.08117, 0.3115, 0.08117, 0.3115, 1.056, 0.3628, 1.056, 0.4744, 0.08117, 0.5256, 0.08117, 0.5256, 1.056, 0.4744, 1.056, 0.4872, 0.4033, 0.5128, 0.4033, 0.5128, 0.4289, 0.4872, 0.4289, 0.5256, 0.08117, 0.4744, 0.08117, 0.4744, 1.056, 0.5256, 1.056, 0.08117, 0.6045, 0.08117, 0.5533, 1.056, 0.5533, 1.056, 0.6045, 0.4872, 0.5917, 0.5128, 0.5917, 0.5128, 0.5661, 0.4872, 0.5661, 0.08117, 0.3904, 0.08117, 0.4417, 1.056, 0.4417, 1.056, 0.3904, 0.7186, 0.5555, 0.7186, 0.3632, 0.7442, 0.3632, 0.7442, 0.5555, 0.8128, 0.5917, 0.8385, 0.5917, 0.8385, 0.5661, 0.8128, 0.5661, 0.459, 0.3953, 0.4442, 0.5555, 0.5558, 0.5555, 0.541, 0.3953, 0.6885, 0.08117, 0.6372, 0.08117, 0.6372, 1.056, 0.6885, 1.056, 0.65, 0.4033, 0.6756, 0.4033, 0.6756, 0.4289, 0.65, 0.4289, 0.1487, 0.08117, 0.2, 0.08117, 0.2, 1.056, 0.1487, 1.056, 0.08117, 0.4417, 0.08117, 0.3904, 1.056, 0.3904, 1.056, 0.4417, 0.6885, 0.08117, 0.6372, 0.08117, 0.6372, 1.056, 0.6885, 1.056, 0.5256, 0.08117, 0.4744, 0.08117, 0.4744, 1.056, 0.5256, 1.056, 0.65, 0.5917, 0.6756, 0.5917, 0.6756, 0.5661, 0.65, 0.5661, 0.08117, 0.4417, 0.08117, 0.3904, 1.056, 0.3904, 1.056, 0.4417, 0.5128, 0.5661, 0.5128, 0.5917, 0.4872, 0.5917, 0.4872, 0.5661, 0.2, 0.08117, 0.1487, 0.08117, 0.1487, 1.056, 0.2, 1.056, 0.08117, 0.5533, 0.08117, 0.6045, 1.056, 0.6045, 1.056, 0.5533, 0.08117, 0.5533, 0.08117, 0.6045, 1.056, 0.6045, 1.056, 0.5533, 0.4744, 0.08117, 0.5256, 0.08117, 0.5256, 1.056, 0.4744, 1.056, 0.8128, 0.4033, 0.8385, 0.4033, 0.8385, 0.4289, 0.8128, 0.4289, 0.08117, 0.5533, 0.08117, 0.6045, 1.056, 0.6045, 1.056, 0.5533, 0.8, 0.08117, 0.8513, 0.08117, 0.8513, 1.056, 0.8, 1.056, 0.6756, 0.5661, 0.6756, 0.5917, 0.65, 0.5917, 0.65, 0.5661, 0.2, 0.08117, 0.1487, 0.08117, 0.1487, 1.056, 0.2, 1.056, 0.8, 0.08117, 0.8513, 0.08117, 0.8513, 1.056, 0.8, 1.056, 0.8385, 0.5661, 0.8385, 0.5917, 0.8128, 0.5917, 0.8128, 0.5661, 0.08117, 0.4417, 0.08117, 0.3904, 1.056, 0.3904, 1.056, 0.4417, 0.08117, 0.6045, 0.08117, 0.5533, 1.056, 0.5533, 1.056, 0.6045, 0.08117, 0.5533, 0.08117, 0.6045, 1.056, 0.6045, 1.056, 0.5533, 0.6372, 0.08117, 0.6885, 0.08117, 0.6885, 1.056, 0.6372, 1.056, 0.3115, 0.6045, 0.3115, 0.5533, 0.2, 0.5533, 0.2, 0.6045, 0.08117, 0.5533, 0.08117, 0.6045, 1.056, 0.6045, 1.056, 0.5533, 0.8513, 0.3904, 0.8513, 0.4417, 0.8385, 0.4289, 0.8385, 0.4033, 0.3115, 1.056, 0.3244, 1.068, 0.35, 1.068, 0.3628, 1.056, 0.35, 0.4289, 0.3628, 0.4417, 0.3628, 0.3904, 0.35, 0.4033, 0.4872, 0.5917, 0.4744, 0.6045, 0.4744, 0.5533, 0.4872, 0.5661, 0.3628, 0.5533, 0.3115, 0.5533, 0.3244, 0.5661, 0.35, 0.5661, 0.3628, 0.08117, 0.35, 0.06835, 0.3244, 0.06835, 0.3115, 0.08117, 0.1615, 1.068, 0.1487, 1.056, 0.2, 1.056, 0.1872, 1.068, 0.35, 0.5661, 0.35, 0.5917, 0.3628, 0.6045, 0.3628, 0.5533, 0.3115, 0.6045, 0.3244, 0.5917, 0.35, 0.5917, 0.3628, 0.6045, 0.3244, 0.5917, 0.3244, 0.5661, 0.3115, 0.5533, 0.3115, 0.6045, 0.1487, 0.4417, 0.1487, 0.3904, 0.1615, 0.4033, 0.1615, 0.4289, 0.5128, 0.5917, 0.4872, 0.5917, 0.4744, 0.6045, 0.5256, 0.6045, 0.8, 0.6045, 0.8128, 0.5917, 0.8385, 0.5917, 0.8513, 0.6045, 0.65, 0.5917, 0.65, 0.5661, 0.6372, 0.5533, 0.6372, 0.6045, 0.3628, 0.3904, 0.3628, 0.4417, 0.35, 0.4289, 0.35, 0.4033, 0.5256, 0.08117, 0.5128, 0.06835, 0.4872, 0.06835, 0.4744, 0.08117, 0.6372, 0.4417, 0.6372, 0.3904, 0.65, 0.4033, 0.65, 0.4289, 0.8, 0.08117, 0.8513, 0.08117, 0.8385, 0.06835, 0.8128, 0.06835, 0.5128, 0.5661, 0.5128, 0.5917, 0.5256, 0.6045, 0.5256, 0.5533, 0.8128, 0.5917, 0.8128, 0.5661, 0.8, 0.5533, 0.8, 0.6045, 0.35, 0.5917, 0.3244, 0.5917, 0.3115, 0.6045, 0.3628, 0.6045, 0.8128, 0.5661, 0.8385, 0.5661, 0.8513, 0.5533, 0.8, 0.5533, 0.6372, 0.08117, 0.6885, 0.08117, 0.6756, 0.06835, 0.65, 0.06835, 0.65, 0.5917, 0.6372, 0.6045, 0.6372, 0.5533, 0.65, 0.5661, 0.6885, 0.3904, 0.6885, 0.4417, 0.6756, 0.4289, 0.6756, 0.4033, 0.6372, 1.056, 0.65, 1.068, 0.6756, 1.068, 0.6885, 1.056, 0.6372, 0.6045, 0.65, 0.5917, 0.6756, 0.5917, 0.6885, 0.6045, 0.8128, 0.4033, 0.8, 0.3904, 0.8, 0.4417, 0.8128, 0.4289, 0.8, 0.4417, 0.8, 0.3904, 0.8128, 0.4033, 0.8128, 0.4289, 0.6885, 0.08117, 0.6756, 0.06835, 0.65, 0.06835, 0.6372, 0.08117, 0.5256, 0.3904, 0.5256, 0.4417, 0.5128, 0.4289, 0.5128, 0.4033, 0.8128, 1.068, 0.8, 1.056, 0.8513, 1.056, 0.8385, 1.068, 0.5256, 0.6045, 0.5128, 0.5917, 0.5128, 0.5661, 0.5256, 0.5533, 0.8128, 0.5917, 0.8, 0.6045, 0.8, 0.5533, 0.8128, 0.5661, 0.3244, 0.4033, 0.3115, 0.3904, 0.3115, 0.4417, 0.3244, 0.4289, 0.65, 1.068, 0.6372, 1.056, 0.6885, 1.056, 0.6756, 1.068, 0.4744, 0.08117, 0.5256, 0.08117, 0.5128, 0.06835, 0.4872, 0.06835, 0.1615, 0.5661, 0.1872, 0.5661, 0.2, 0.5533, 0.1487, 0.5533, 0.5128, 0.4289, 0.5256, 0.4417, 0.5256, 0.3904, 0.5128, 0.4033, 0.6756, 0.5917, 0.65, 0.5917, 0.6372, 0.6045, 0.6885, 0.6045, 0.6885, 0.6045, 0.6756, 0.5917, 0.6756, 0.5661, 0.6885, 0.5533, 0.6756, 0.4289, 0.6885, 0.4417, 0.6885, 0.3904, 0.6756, 0.4033, 0.1872, 0.5661, 0.1872, 0.5917, 0.2, 0.6045, 0.2, 0.5533, 0.8385, 0.4289, 0.8513, 0.4417, 0.8513, 0.3904, 0.8385, 0.4033, 0.8385, 0.5917, 0.8128, 0.5917, 0.8, 0.6045, 0.8513, 0.6045, 0.3628, 0.08117, 0.3115, 0.08117, 0.3244, 0.06835, 0.35, 0.06835, 0.4744, 0.4417, 0.4744, 0.3904, 0.4872, 0.4033, 0.4872, 0.4289, 0.3115, 0.4417, 0.3115, 0.3904, 0.3244, 0.4033, 0.3244, 0.4289, 0.8385, 0.5661, 0.8385, 0.5917, 0.8513, 0.6045, 0.8513, 0.5533, 0.6885, 0.5533, 0.6372, 0.5533, 0.65, 0.5661, 0.6756, 0.5661, 0.4872, 0.5917, 0.4872, 0.5661, 0.4744, 0.5533, 0.4744, 0.6045, 0.4872, 0.4033, 0.4744, 0.3904, 0.4744, 0.4417, 0.4872, 0.4289, 0.4872, 0.5661, 0.5128, 0.5661, 0.5256, 0.5533, 0.4744, 0.5533, 0.8513, 0.08117, 0.8, 0.08117, 0.8128, 0.06835, 0.8385, 0.06835, 0.1487, 0.08117, 0.2, 0.08117, 0.1872, 0.06835, 0.1615, 0.06835, 0.5555, 0.318, 0.3632, 0.318, 0.3632, 0.677, 0.5555, 0.677, 0.2558, 0.677, 0.2301, 0.2924, 0.2558, 0.318, 0.2558, 0.677, 0.2301, 0.7026, 0.2301, 0.2924, 0.2814, 0.7026, 0.2558, 0.318, 0.2814, 0.2924, 0.2814, 0.7026, 0.2558, 0.677, 0.2558, 0.318, 0.4186, 0.677, 0.3929, 0.2924, 0.4186, 0.318, 0.4186, 0.677, 0.3929, 0.7026, 0.3929, 0.2924, 0.4442, 0.7026, 0.4186, 0.318, 0.4442, 0.2924, 0.4442, 0.7026, 0.4186, 0.677, 0.4186, 0.318, 0.5814, 0.677, 0.5558, 0.2924, 0.5814, 0.318, 0.5814, 0.677, 0.5558, 0.7026, 0.5558, 0.2924, 0.6071, 0.7026, 0.5814, 0.318, 0.6071, 0.2924, 0.6071, 0.7026, 0.5814, 0.677, 0.5814, 0.318, 0.7186, 0.7026, 0.7186, 0.2924, 0.7442, 0.318, 0.7186, 0.7026, 0.7442, 0.318, 0.7442, 0.677, 0.7699, 0.7026, 0.7442, 0.318, 0.7699, 0.2924, 0.7699, 0.7026, 0.7442, 0.677, 0.7442, 0.318, 0.1186, 0.7026, 0.09295, 0.677, 0.1186, 0.2924, 0.09295, 0.677, 0.09295, 0.318, 0.1186, 0.2924, 0.5555, 0.677, 0.3632, 0.677, 0.3632, 0.7026, 0.5555, 0.7026, 0.2558, 0.5555, 0.2558, 0.3632, 0.2301, 0.3632, 0.2301, 0.5555, 0.2301, 0.5555, 0.2153, 0.3953, 0.2301, 0.3632, 0.1334, 0.3953, 0.1186, 0.5555, 0.2301, 0.5555, 0.2153, 0.3953, 0.1186, 0.5555, 0.1186, 0.3632, 0.1334, 0.3953, 0.1186, 0.5555, 0.1186, 0.3632, 0.09295, 0.3632, 0.09295, 0.5555, 0.1186, 0.5555, 0.1334, 0.3953, 0.1186, 0.3632, 0.2301, 0.5555, 0.2301, 0.3632, 0.2153, 0.3953, 0.3782, 0.3953, 0.3929, 0.5555, 0.2814, 0.5555, 0.2962, 0.3953, 0.5256, 0.5533, 0.5256, 0.4417, 0.4744, 0.4417, 0.4744, 0.5533, 0.1487, 0.3904, 0.1186, 0.2924, 0.09295, 0.318, 0.1487, 0.4417, 0.1487, 0.3904, 0.09295, 0.318, 0.2, 0.3904, 0.2558, 0.318, 0.2301, 0.2924, 0.7699, 0.2924, 0.8, 0.3904, 0.8513, 0.3904, 0.8814, 0.2924, 0.3115, 0.3904, 0.2814, 0.2924, 0.2558, 0.318, 0.3115, 0.3904, 0.2558, 0.318, 0.2, 0.3904, 0.5256, 0.4417, 0.5256, 0.5533, 0.6372, 0.5533, 0.6372, 0.4417, 0.3628, 0.3904, 0.4186, 0.318, 0.3929, 0.2924, 0.2301, 0.7026, 0.2, 0.6045, 0.1487, 0.6045, 0.1186, 0.7026, 0.8, 0.4417, 0.8, 0.5533, 0.8513, 0.5533, 0.8513, 0.4417, 0.09295, 0.677, 0.1487, 0.6045, 0.1487, 0.5533, 0.09295, 0.677, 0.1487, 0.4417, 0.09295, 0.318, 0.09295, 0.677, 0.1487, 0.5533, 0.1487, 0.4417, 0.1186, 0.7026, 0.1487, 0.6045, 0.09295, 0.677, 0.4744, 0.3904, 0.4442, 0.2924, 0.4186, 0.318, 0.4744, 0.3904, 0.4186, 0.318, 0.3628, 0.3904, 0.6885, 0.5533, 0.6885, 0.6045, 0.8, 0.6045, 0.8, 0.5533, 0.2, 0.5533, 0.1487, 0.5533, 0.1487, 0.4417, 0.2, 0.4417, 0.4744, 0.6045, 0.4442, 0.7026, 0.5558, 0.7026, 0.5256, 0.6045, 0.5256, 0.3904, 0.5814, 0.318, 0.5558, 0.2924, 0.3628, 0.5533, 0.3628, 0.4417, 0.3115, 0.4417, 0.3115, 0.5533, 0.2, 0.4417, 0.2, 0.5533, 0.3115, 0.5533, 0.3115, 0.4417, 0.3929, 0.7026, 0.3628, 0.6045, 0.3115, 0.6045, 0.2814, 0.7026, 0.2558, 0.677, 0.3115, 0.6045, 0.2, 0.6045, 0.2558, 0.677, 0.2, 0.6045, 0.2301, 0.7026, 0.2814, 0.7026, 0.3115, 0.6045, 0.2558, 0.677, 0.3628, 0.3904, 0.3628, 0.4417, 0.4744, 0.4417, 0.4744, 0.3904, 0.6372, 0.4417, 0.6372, 0.5533, 0.6885, 0.5533, 0.6885, 0.4417, 0.6372, 0.3904, 0.5814, 0.318, 0.5256, 0.3904, 0.6372, 0.3904, 0.6071, 0.2924, 0.5814, 0.318, 0.6372, 0.6045, 0.6071, 0.7026, 0.7186, 0.7026, 0.6885, 0.6045, 0.6885, 0.3904, 0.7442, 0.318, 0.7186, 0.2924, 0.3628, 0.4417, 0.3628, 0.5533, 0.4744, 0.5533, 0.4744, 0.4417, 0.6372, 0.6045, 0.6372, 0.5533, 0.5256, 0.5533, 0.5256, 0.6045, 0.4186, 0.677, 0.4744, 0.6045, 0.3628, 0.6045, 0.1186, 0.2924, 0.1487, 0.3904, 0.2, 0.3904, 0.2301, 0.2924, 0.3929, 0.7026, 0.4186, 0.677, 0.3628, 0.6045, 0.4442, 0.7026, 0.4744, 0.6045, 0.4186, 0.677, 0.8, 0.3904, 0.7699, 0.2924, 0.7442, 0.318, 0.8, 0.3904, 0.7442, 0.318, 0.6885, 0.3904, 0.1487, 0.4417, 0.1487, 0.5533, 0.2, 0.5533, 0.2, 0.4417, 0.8513, 0.3904, 0.9071, 0.318, 0.8814, 0.2924, 0.8814, 0.7026, 0.8513, 0.6045, 0.8, 0.6045, 0.7699, 0.7026, 0.3115, 0.4417, 0.3115, 0.3904, 0.2, 0.3904, 0.2, 0.4417, 0.5256, 0.3904, 0.5256, 0.4417, 0.6372, 0.4417, 0.6372, 0.3904, 0.8, 0.4417, 0.8, 0.3904, 0.6885, 0.3904, 0.6885, 0.4417, 0.5814, 0.677, 0.6372, 0.6045, 0.5256, 0.6045, 0.2814, 0.2924, 0.3115, 0.3904, 0.3628, 0.3904, 0.3929, 0.2924, 0.5558, 0.7026, 0.5814, 0.677, 0.5256, 0.6045, 0.8513, 0.4417, 0.9071, 0.318, 0.8513, 0.3904, 0.6071, 0.7026, 0.6372, 0.6045, 0.5814, 0.677, 0.3953, 0.2924, 0.3953, 0.7026, 0.3632, 0.7026, 0.3632, 0.2924, 0.8, 0.5533, 0.8, 0.4417, 0.6885, 0.4417, 0.6885, 0.5533, 0.3628, 0.5533, 0.3628, 0.6045, 0.4744, 0.6045, 0.4744, 0.5533, 0.5256, 0.3904, 0.5558, 0.2924, 0.4442, 0.2924, 0.4744, 0.3904, 0.7442, 0.677, 0.8, 0.6045, 0.6885, 0.6045, 0.7442, 0.677, 0.6885, 0.6045, 0.7186, 0.7026, 0.7699, 0.7026, 0.8, 0.6045, 0.7442, 0.677, 0.65, 0.4033, 0.6372, 0.3904, 0.6372, 0.4417, 0.65, 0.4289, 0.9071, 0.677, 0.8513, 0.6045, 0.8814, 0.7026, 0.9071, 0.677, 0.8513, 0.5533, 0.8513, 0.6045, 0.9071, 0.677, 0.8513, 0.4417, 0.8513, 0.5533, 0.9071, 0.677, 0.9071, 0.318, 0.8513, 0.4417, 0.8814, 0.7026, 0.9071, 0.318, 0.9071, 0.677, 0.8814, 0.7026, 0.8814, 0.2924, 0.9071, 0.318, 0.6885, 0.3904, 0.7186, 0.2924, 0.6071, 0.2924, 0.6372, 0.3904, 0.1487, 0.4417, 0.1334, 0.2924, 0.1487, 0.3904, 0.3632, 0.2924, 0.3632, 0.7026, 0.3953, 0.7026, 0.3953, 0.2924, 0.1334, 0.7026, 0.1487, 0.5533, 0.1487, 0.6045, 0.1334, 0.7026, 0.1487, 0.4417, 0.1487, 0.5533, 0.1334, 0.7026, 0.1334, 0.2924, 0.1487, 0.4417, 0.2, 0.3904, 0.1487, 0.3904, 0.1334, 0.2924, 0.2153, 0.2924, 0.2153, 0.7026, 0.2, 0.4417, 0.2153, 0.2924, 0.2, 0.4417, 0.2, 0.3904, 0.2153, 0.2924, 0.2153, 0.7026, 0.2, 0.5533, 0.2, 0.4417, 0.2153, 0.7026, 0.2, 0.6045, 0.2, 0.5533, 0.5555, 0.677, 0.3632, 0.677, 0.3632, 0.7026, 0.5555, 0.7026, 0.3929, 0.5555, 0.3929, 0.3632, 0.4186, 0.3632, 0.4186, 0.5555, 0.4186, 0.5555, 0.4186, 0.3632, 0.3929, 0.3632, 0.3929, 0.5555, 0.3929, 0.5555, 0.3782, 0.3953, 0.3929, 0.3632, 0.2962, 0.3953, 0.2814, 0.5555, 0.3929, 0.5555, 0.3782, 0.3953, 0.2814, 0.5555, 0.2814, 0.3632, 0.2962, 0.3953, 0.8513, 0.5533, 0.8, 0.5533, 0.8, 0.4417, 0.8513, 0.4417, 0.2814, 0.5555, 0.2814, 0.3632, 0.2558, 0.3632, 0.2558, 0.5555, 0.2814, 0.5555, 0.2962, 0.3953, 0.2814, 0.3632, 0.3929, 0.5555, 0.3929, 0.3632, 0.3782, 0.3953, 0.541, 0.3953, 0.5558, 0.5555, 0.4442, 0.5555, 0.459, 0.3953, 0.4186, 0.5555, 0.4186, 0.3632, 0.4442, 0.3632, 0.4442, 0.5555, 0.5814, 0.5555, 0.5814, 0.3632, 0.5558, 0.3632, 0.5558, 0.5555, 0.5558, 0.5555, 0.541, 0.3953, 0.5558, 0.3632, 0.7038, 0.3953, 0.7186, 0.5555, 0.6071, 0.5555, 0.6218, 0.3953, 0.4442, 0.5555, 0.4442, 0.3632, 0.459, 0.3953, 0.5814, 0.5555, 0.5814, 0.3632, 0.6071, 0.3632, 0.6071, 0.5555, 0.4442, 0.5555, 0.4442, 0.3632, 0.4186, 0.3632, 0.4186, 0.5555, 0.4442, 0.5555, 0.459, 0.3953, 0.4442, 0.3632, 0.5558, 0.5555, 0.5558, 0.3632, 0.541, 0.3953, 0.2153, 0.3953, 0.2301, 0.5555, 0.1186, 0.5555, 0.1334, 0.3953, 0.7442, 0.5555, 0.7442, 0.3632, 0.7186, 0.3632, 0.7186, 0.5555, 0.8513, 0.08117, 0.8, 0.08117, 0.8, 1.056, 0.8513, 1.056, 0.7186, 0.5555, 0.7038, 0.3953, 0.7186, 0.3632, 0.6218, 0.3953, 0.6071, 0.5555, 0.7186, 0.5555, 0.7038, 0.3953, 0.6071, 0.5555, 0.6071, 0.3632, 0.6218, 0.3953, 0.7442, 0.5555, 0.7442, 0.3632, 0.7699, 0.3632, 0.7699, 0.5555, 0.6071, 0.5555, 0.6071, 0.3632, 0.5814, 0.3632, 0.5814, 0.5555, 0.6071, 0.5555, 0.6218, 0.3953, 0.6071, 0.3632, 0.7186, 0.5555, 0.7186, 0.3632, 0.7038, 0.3953, 0.7699, 0.5555, 0.7847, 0.3953, 0.8666, 0.3953, 0.8814, 0.5555, 0.5555, 0.7026, 0.3632, 0.7026, 0.3632, 0.677, 0.5555, 0.677, 0.5558, 0.5555, 0.5558, 0.3632, 0.5814, 0.3632, 0.5814, 0.5555, 0.8814, 0.5555, 0.8666, 0.3953, 0.8814, 0.3632, 0.7847, 0.3953, 0.7699, 0.5555, 0.8814, 0.5555, 0.8666, 0.3953, 0.7699, 0.5555, 0.7699, 0.3632, 0.7847, 0.3953, 0.5555, 0.677, 0.3632, 0.677, 0.3632, 0.318, 0.5555, 0.318, 0.9071, 0.5555, 0.9071, 0.3632, 0.8814, 0.3632, 0.8814, 0.5555, 0.7699, 0.5555, 0.7699, 0.3632, 0.7442, 0.3632, 0.7442, 0.5555, 0.7699, 0.5555, 0.7847, 0.3953, 0.7699, 0.3632, 0.8814, 0.5555, 0.8814, 0.3632, 0.8666, 0.3953, 0.7038, 0.7026, 0.6218, 0.7026, 0.6372, 0.6045, 0.6885, 0.6045, 0.3953, 0.2924, 0.3953, 0.7026, 0.3632, 0.7026, 0.3632, 0.2924, 0.3632, 0.2924, 0.3632, 0.7026, 0.3953, 0.7026, 0.3953, 0.2924, 0.541, 0.7026, 0.459, 0.7026, 0.4744, 0.6045, 0.5256, 0.6045, 0.8, 0.4417, 0.7847, 0.2924, 0.8, 0.3904, 0.3628, 0.5533, 0.3115, 0.5533, 0.3115, 0.4417, 0.3628, 0.4417, 0.8513, 0.3904, 0.8, 0.3904, 0.7847, 0.2924, 0.8666, 0.2924, 0.7847, 0.7026, 0.8, 0.5533, 0.8, 0.6045, 0.7847, 0.7026, 0.8, 0.4417, 0.8, 0.5533, 0.7847, 0.7026, 0.7847, 0.2924, 0.8, 0.4417, 0.8666, 0.7026, 0.8513, 0.3904, 0.8666, 0.2924, 0.8666, 0.7026, 0.8513, 0.4417, 0.8513, 0.3904, 0.8666, 0.7026, 0.8513, 0.5533, 0.8513, 0.4417, 0.8666, 0.7026, 0.8513, 0.6045, 0.8513, 0.5533, 0.3953, 0.2924, 0.3953, 0.7026, 0.3632, 0.7026, 0.3632, 0.2924, 0.6885, 0.5533, 0.6372, 0.5533, 0.6372, 0.4417, 0.6885, 0.4417, 0.5256, 0.3904, 0.4744, 0.3904, 0.459, 0.2924, 0.541, 0.2924, 0.6372, 0.4417, 0.6218, 0.2924, 0.6372, 0.3904, 0.3632, 0.2924, 0.3632, 0.7026, 0.3953, 0.7026, 0.3953, 0.2924, 0.6885, 0.3904, 0.6372, 0.3904, 0.6218, 0.2924, 0.7038, 0.2924, 0.6218, 0.7026, 0.6372, 0.5533, 0.6372, 0.6045, 0.6218, 0.7026, 0.6372, 0.4417, 0.6372, 0.5533, 0.6218, 0.7026, 0.6218, 0.2924, 0.6372, 0.4417, 0.7038, 0.7026, 0.6885, 0.3904, 0.7038, 0.2924, 0.7038, 0.7026, 0.6885, 0.4417, 0.6885, 0.3904, 0.7038, 0.7026, 0.6885, 0.5533, 0.6885, 0.4417, 0.7038, 0.7026, 0.6885, 0.6045, 0.6885, 0.5533, 0.3953, 0.2924, 0.3953, 0.7026, 0.3632, 0.7026, 0.3632, 0.2924, 0.5256, 0.5533, 0.4744, 0.5533, 0.4744, 0.4417, 0.5256, 0.4417, 0.8666, 0.7026, 0.7847, 0.7026, 0.8, 0.6045, 0.8513, 0.6045, 0.4744, 0.4417, 0.459, 0.2924, 0.4744, 0.3904, 0.3632, 0.2924, 0.3632, 0.7026, 0.3953, 0.7026, 0.3953, 0.2924, 0.459, 0.7026, 0.4744, 0.5533, 0.4744, 0.6045, 0.459, 0.7026, 0.4744, 0.4417, 0.4744, 0.5533, 0.459, 0.7026, 0.459, 0.2924, 0.4744, 0.4417, 0.3782, 0.7026, 0.2962, 0.7026, 0.3115, 0.6045, 0.3628, 0.6045, 0.541, 0.7026, 0.5256, 0.3904, 0.541, 0.2924, 0.541, 0.7026, 0.5256, 0.4417, 0.5256, 0.3904, 0.541, 0.7026, 0.5256, 0.5533, 0.5256, 0.4417, 0.541, 0.7026, 0.5256, 0.6045, 0.5256, 0.5533, 0.3953, 0.2924, 0.3953, 0.7026, 0.3632, 0.7026, 0.3632, 0.2924, 0.3632, 0.2924, 0.3632, 0.7026, 0.3953, 0.7026, 0.3953, 0.2924, 0.2153, 0.7026, 0.1334, 0.7026, 0.1487, 0.6045, 0.2, 0.6045, 0.3115, 0.4417, 0.2962, 0.2924, 0.3115, 0.3904, 0.5555, 0.7026, 0.3632, 0.7026, 0.3632, 0.677, 0.5555, 0.677, 0.3628, 0.3904, 0.3115, 0.3904, 0.2962, 0.2924, 0.3782, 0.2924, 0.2962, 0.7026, 0.3115, 0.5533, 0.3115, 0.6045, 0.2962, 0.7026, 0.3115, 0.4417, 0.3115, 0.5533, 0.2962, 0.7026, 0.2962, 0.2924, 0.3115, 0.4417, 0.3782, 0.7026, 0.3628, 0.4417, 0.3782, 0.2924, 0.3628, 0.4417, 0.3628, 0.3904, 0.3782, 0.2924, 0.3782, 0.7026, 0.3628, 0.5533, 0.3628, 0.4417, 0.3782, 0.7026, 0.3628, 0.6045, 0.3628, 0.5533, 0.08117, 0.3904, 0.08117, 0.4417, 1.056, 0.4417, 1.056, 0.3904, 0.1487, 0.3953, 0.1487, 0.5555, 0.2, 0.5555, 0.2, 0.3953, 0.1487, 0.3953, 0.2, 0.3953, 0.2, 0.5555, 0.1487, 0.5555, 0.3953, 0.3904, 0.5555, 0.3904, 0.5555, 0.4417, 0.3953, 0.4417, 0.3953, 0.3904, 0.3953, 0.4417, 0.5555, 0.4417, 0.5555, 0.3904, 0.5555, 0.5533, 0.5555, 0.6045, 0.3953, 0.6045, 0.3953, 0.5533, 0.1487, 0.5555, 0.1487, 0.3953, 0.2, 0.3953, 0.2, 0.5555, 0.3953, 0.6045, 0.5555, 0.6045, 0.5555, 0.5533, 0.3953, 0.5533, 0.1487, 0.5555, 0.2, 0.5555, 0.2, 0.3953, 0.1487, 0.3953, 0.3628, 0.5555, 0.3115, 0.5555, 0.3115, 0.3953, 0.3628, 0.3953, 0.5555, 0.4417, 0.3953, 0.4417, 0.3953, 0.3904, 0.5555, 0.3904, 0.3953, 0.4417, 0.5555, 0.4417, 0.5555, 0.3904, 0.3953, 0.3904, 0.3115, 0.3953, 0.3115, 0.5555, 0.3628, 0.5555, 0.3628, 0.3953, 0.3115, 0.5555, 0.3115, 0.3953, 0.3628, 0.3953, 0.3628, 0.5555, 0.5555, 0.5533, 0.5555, 0.6045, 0.3953, 0.6045, 0.3953, 0.5533, 0.3115, 0.5555, 0.3628, 0.5555, 0.3628, 0.3953, 0.3115, 0.3953, 0.5555, 0.5533, 0.3953, 0.5533, 0.3953, 0.6045, 0.5555, 0.6045, 0.5256, 0.3953, 0.4744, 0.3953, 0.4744, 0.5555, 0.5256, 0.5555, 0.5555, 0.5533, 0.3953, 0.5533, 0.3953, 0.6045, 0.5555, 0.6045, 0.5555, 0.5533, 0.5555, 0.6045, 0.3953, 0.6045, 0.3953, 0.5533, 0.4744, 0.5555, 0.4744, 0.3953, 0.5256, 0.3953, 0.5256, 0.5555, 0.5256, 0.5555, 0.4744, 0.5555, 0.4744, 0.3953, 0.5256, 0.3953, 0.5555, 0.4417, 0.3953, 0.4417, 0.3953, 0.3904, 0.5555, 0.3904, 0.4744, 0.3953, 0.4744, 0.5555, 0.5256, 0.5555, 0.5256, 0.3953, 0.5555, 0.4417, 0.5555, 0.3904, 0.3953, 0.3904, 0.3953, 0.4417, 0.6885, 0.5555, 0.6372, 0.5555, 0.6372, 0.3953, 0.6885, 0.3953, 0.5555, 0.4417, 0.3953, 0.4417, 0.3953, 0.3904, 0.5555, 0.3904, 0.6885, 0.5555, 0.6885, 0.3953, 0.6372, 0.3953, 0.6372, 0.5555, 0.5555, 0.4417, 0.5555, 0.3904, 0.3953, 0.3904, 0.3953, 0.4417, 0.5555, 0.5533, 0.5555, 0.6045, 0.3953, 0.6045, 0.3953, 0.5533, 0.6372, 0.5555, 0.6372, 0.3953, 0.6885, 0.3953, 0.6885, 0.5555, 0.5555, 0.5533, 0.3953, 0.5533, 0.3953, 0.6045, 0.5555, 0.6045, 0.6885, 0.3953, 0.6372, 0.3953, 0.6372, 0.5555, 0.6885, 0.5555, 0.5555, 0.5533, 0.5555, 0.6045, 0.3953, 0.6045, 0.3953, 0.5533, 0.8, 0.5555, 0.8513, 0.5555, 0.8513, 0.3953, 0.8, 0.3953, 0.5555, 0.5533, 0.3953, 0.5533, 0.3953, 0.6045, 0.5555, 0.6045, 0.8513, 0.3953, 0.8513, 0.5555, 0.8, 0.5555, 0.8, 0.3953, 0.8, 0.3953, 0.8, 0.5555, 0.8513, 0.5555, 0.8513, 0.3953, 0.5555, 0.4417, 0.3953, 0.4417, 0.3953, 0.3904, 0.5555, 0.3904, 0.8513, 0.5555, 0.8, 0.5555, 0.8, 0.3953, 0.8513, 0.3953, 0.3953, 0.3904, 0.3953, 0.4417, 0.5555, 0.4417, 0.5555, 0.3904, 0.08117, 0.3904, 0.08117, 0.4417, 1.056, 0.4417, 1.056, 0.3904])
me_shape_9_indexedfaceset.materials.append(mat_plastic_glossy_black)
me_shape_9_indexedfaceset.materials.append(mat_metal_goldpins_1)
me_shape_9_indexedfaceset.update()
me_shape_9_indexedfaceset.normals_split_custom_set([tuple(v) for v in zip(*[iter([0.0, -0.7071, -0.7071, 0.0, -0.7071, -0.7071, 0.0, -0.7071, -0.7071, 0.0, -0.7071, -0.7071, -0.7071, -0.7071, 0.0, -0.7071, -0.7071, 0.0, -0.7071, -0.7071, 0.0, -0.7071, -0.7071, 0.0, 0.7071, -0.7071, 0.0, 0.7071, -0.7071, 0.0, 0.7071, -0.7071, 0.0, 0.7071, -0.7071, 0.0, 0.0, -0.7071, -0.7071, 0.0, -0.7071, -0.7071, 0.0, -0.7071, -0.7071, 0.0, -0.7071, -0.7071, 0.0, -0.7071, 0.7071, 0.0, -0.7071, 0.7071, 0.0, -0.7071, 0.7071, 0.0, -0.7071, 0.7071, 0.0, 0.7071, -0.7071, 0.0, 0.7071, -0.7071, 0.0, 0.7071, -0.7071, 0.0, 0.7071, -0.7071, 0.0, -0.7071, 0.7071, 0.0, -0.7071, 0.7071, 0.0, -0.7071, 0.7071, 0.0, -0.7071, 0.7071, 0.0, 0.7071, 0.7071, 0.0, 0.7071, 0.7071, 0.0, 0.7071, 0.7071, 0.0, 0.7071, 0.7071, 0.0, 0.7071, -0.7071, 0.0, 0.7071, -0.7071, 0.0, 0.7071, -0.7071, 0.0, 0.7071, -0.7071, 0.0, -0.7071, 0.7071, 0.0, -0.7071, 0.7071, 0.0, -0.7071, 0.7071, 0.0, -0.7071, 0.7071, 0.0, -1.0, 0.0, 0.0, -1.0, 0.0, 0.0, -1.0, 0.0, 0.0, -1.0, 0.0, -2.53e-07, 9.96e-09, 1.0, -2.53e-07, 9.96e-09, 1.0, -2.53e-07, 9.96e-09, 1.0, -2.53e-07, 9.96e-09, 1.0, 0.0, -1.0, 0.0, 0.0, -1.0, 0.0, 0.0, -1.0, 0.0, 0.0, -1.0, 0.0, -2.53e-07, 9.96e-09, 1.0, -2.53e-07, 9.96e-09, 1.0, -2.53e-07, 9.96e-09, 1.0, -2.53e-07, 9.96e-09, 1.0, 0.0, 1.0, 0.0, 0.0, 1.0, 0.0, 0.0, 1.0, 0.0, 0.0, 1.0, 0.0, 0.0, -1.0, 0.0, 0.0, -1.0, 0.0, 0.0, -1.0, 0.0, 0.0, -1.0, 0.0, 0.0, 1.0, 0.0, 0.0, 1.0, 0.0, 0.0, 1.0, 0.0, 0.0, 1.0, 0.0, 1.0, 0.0, 0.0, 1.0, 0.0, 0.0, 1.0, 0.0, 0.0, 1.0, 0.0, 0.0, -1.0, 0.0, 0.0, -1.0, 0.0, 0.0, -1.0, 0.0, 0.0, -1.0, 0.0, 0.0, -1.897e-07, 1.121e-08, 1.0, -1.897e-07, 1.121e-08, 1.0, -1.897e-07, 1.121e-08, 1.0, -1.897e-07, 1.121e-08, 1.0, 0.0, 0.0, -1.0, 0.0, 0.0, -1.0, 0.0, 0.0, -1.0, 0.0, 0.0, -1.0, 0.0, 1.0, 0.0, 0.0, 1.0, 0.0, 0.0, 1.0, 0.0, 0.0, 1.0, 0.0, 0.0, -0.7071, 0.7071, 0.0, -0.7071, 0.7071, 0.0, -0.7071, 0.7071, 0.0, -0.7071, 0.7071, -0.7071, 0.7071, 0.0, -0.7071, 0.7071, 0.0, -0.7071, 0.7071, 0.0, -0.7071, 0.7071, 0.0, 0.7071, 0.7071, 0.0, 0.7071, 0.7071, 0.0, 0.7071, 0.7071, 0.0, 0.7071, 0.7071, 0.0, 0.0, 0.7071, 0.7071, 0.0, 0.7071, 0.7071, 0.0, 0.7071, 0.7071, 0.0, 0.7071, 0.7071, 0.0, 0.7071, -0.7071, 0.0, 0.7071, -0.7071, 0.0, 0.7071, -0.7071, 0.0, 0.7071, -0.7071, 0.0, -0.7071, 0.7071, 0.0, -0.7071, 0.7071, 0.0, -0.7071, 0.7071, 0.0, -0.7071, 0.7071, 0.7071, 0.7071, 0.0, 0.7071, 0.7071, 0.0, 0.7071, 0.7071, 0.0, 0.7071, 0.7071, 0.0, -0.7071, 0.7071, 0.0, -0.7071, 0.7071, 0.0, -0.7071, 0.7071, 0.0, -0.7071, 0.7071, 0.0, 0.7071, -0.7071, 0.0, 0.7071, -0.7071, 0.0, 0.7071, -0.7071, 0.0, 0.7071, -0.7071, 0.0, 0.0, 0.7071, 0.7071, 0.0, 0.7071, 0.7071, 0.0, 0.7071, 0.7071, 0.0, 0.7071, 0.7071, 0.7071, -0.7071, 0.0, 0.7071, -0.7071, 0.0, 0.7071, -0.7071, 0.0, 0.7071, -0.7071, 0.0, 0.0, -0.7071, -0.7071, 0.0, -0.7071, -0.7071, 0.0, -0.7071, -0.7071, 0.0, -0.7071, -0.7071, -0.7071, -0.7071, 0.0, -0.7071, -0.7071, 0.0, -0.7071, -0.7071, 0.0, -0.7071, -0.7071, 0.0, 0.7071, -0.7071, 0.0, 0.7071, -0.7071, 0.0, 0.7071, -0.7071, 0.0, 0.7071, -0.7071, 0.0, 0.0, 1.0, 0.0, 0.0, 1.0, 0.0, 0.0, 1.0, 0.0, 0.0, 1.0, 0.0, 0.0, 1.0, 0.0, 0.0, 1.0, 0.0, 0.0, 1.0, 0.0, 0.0, 1.0, 0.0, 1.0, 1.976e-09, 0.0, 1.0, 1.976e-09, 0.0, 1.0, 1.976e-09, 0.0, 1.0, 1.976e-09, 0.0, 1.897e-07, -1.121e-08, -1.0, 1.897e-07, -1.121e-08, -1.0, 1.897e-07, -1.121e-08, -1.0, 1.897e-07, -1.121e-08, -1.0, 1.0, 0.0, 0.0, 1.0, 0.0, 0.0, 1.0, 0.0, 0.0, 1.0, 0.0, 0.0, 0.0, 1.0, 0.0, 0.0, 1.0, 0.0, 0.0, 1.0, 0.0, 0.0, 1.0, 0.0, -1.0, 0.0, 0.0, -1.0, 0.0, 0.0, -1.0, 0.0, 0.0, -1.0, 0.0, 0.0, -5.06e-07, 1.494e-08, 1.0, -5.06e-07, 1.494e-08, 1.0, -5.06e-07, 1.494e-08, 1.0, -5.06e-07, 1.494e-08, 1.0, 1.0, -3.162e-08, 0.0, 1.0, -3.162e-08, 0.0, 1.0, -3.162e-08, 0.0, 1.0, -3.162e-08, 0.0, 0.0, -1.0, 0.0, 0.0, -1.0, 0.0, 0.0, -1.0, 0.0, 0.0, -1.0, 0.0, 1.0, 1.581e-08, 0.0, 1.0, 1.581e-08, 0.0, 1.0, 1.581e-08, 0.0, 1.0, 1.581e-08, 0.0, 0.0, 1.0, 0.0, 0.0, 1.0, 0.0, 0.0, 1.0, 0.0, 0.0, 1.0, 0.0, 0.0, -2.988e-08, -1.0, 0.0, -2.988e-08, -1.0, 0.0, -2.988e-08, -1.0, 0.0, -2.988e-08, -1.0, 0.0, 0.0, 1.0, 0.0, 0.0, 1.0, 0.0, 0.0, 1.0, 0.0, 0.0, 1.0, 0.0, -1.0, 0.0, 0.0, -1.0, 0.0, 0.0, -1.0, 0.0, 0.0, -1.0, 0.0, 0.0, 0.0, -1.0, 0.0, 0.0, -1.0, 0.0, 0.0, -1.0, 0.0, 0.0, -1.0, 1.0, 0.0, 0.0, 1.0, 0.0, 0.0, 1.0, 0.0, 0.0, 1.0, 0.0, 0.0, 0.0, 1.0, 0.0, 0.0, 1.0, 0.0, 0.0, 1.0, 0.0, 0.0, 1.0, 0.0, -1.0, 0.0, 0.0, -1.0, 0.0, 0.0, -1.0, 0.0, 0.0, -1.0, 0.0, 0.0, 0.7071, 0.0, 0.7071, 0.7071, 0.0, 0.7071, 0.7071, 0.0, 0.7071, 0.7071, 0.0, 0.7071, 0.0, 1.0, 0.0, 0.0, 1.0, 0.0, 0.0, 1.0, 0.0, 0.0, 1.0, 0.0, 3.398e-07, 0.0, -1.0, 3.254e-08, 0.0, -1.0, -3.254e-08, 0.0, -1.0, -3.398e-07, 0.0, -1.0, 0.0, 0.0, -1.0, 0.0, 0.0, -1.0, 0.0, 0.0, -1.0, 0.0, 0.0, -1.0, 0.0, -1.0, 0.0, 0.0, -1.0, 0.0, 0.0, -1.0, 0.0, 0.0, -1.0, 0.0, 0.0, 0.0, 1.0, 0.0, 0.0, 1.0, 0.0, 0.0, 1.0, 0.0, 0.0, 1.0, 1.0, 0.0, 0.0, 1.0, 0.0, 0.0, 1.0, 0.0, 0.0, 1.0, 0.0, 0.0, -9.487e-08, -2.615e-08, -1.0, -9.487e-08, -2.615e-08, -1.0, -9.487e-08, -2.615e-08, -1.0, -9.487e-08, -2.615e-08, -1.0, 1.897e-07, -1.121e-08, -1.0, 1.897e-07, -1.121e-08, -1.0, 1.897e-07, -1.121e-08, -1.0, 1.897e-07, -1.121e-08, -1.0, 0.0, 1.0, 0.0, 0.0, 1.0, 0.0, 0.0, 1.0, 0.0, 0.0, 1.0, 0.0, 1.0, 0.0, 0.0, 1.0, 0.0, 0.0, 1.0, 0.0, 0.0, 1.0, 0.0, 0.0, 0.0, -1.0, 0.0, 0.0, -1.0, 0.0, 0.0, -1.0, 0.0, 0.0, -1.0, 0.0, -1.897e-07, -1.121e-08, -1.0, -1.897e-07, -1.121e-08, -1.0, -1.897e-07, -1.121e-08, -1.0, -1.897e-07, -1.121e-08, -1.0, -1.0, 0.0, 0.0, -1.0, 0.0, 0.0, -1.0, 0.0, 0.0, -1.0, 0.0, 0.0, -1.0, 0.0, 0.0, -1.0, 0.0, 0.0, -1.0, 0.0, 0.0, -1.0, 0.0, 0.0, 0.0, 1.992e-08, 1.0, 0.0, 1.992e-08, 1.0, 0.0, 1.992e-08, 1.0, 0.0, 1.992e-08, 1.0, 0.0, -1.0, 0.0, 0.0, -1.0, 0.0, 0.0, -1.0, 0.0, 0.0, -1.0, 0.0, -1.0, 0.0, 0.0, -1.0, 0.0, 0.0, -1.0, 0.0, 0.0, -1.0, 0.0, 0.0, -2.53e-07, 9.96e-09, 1.0, -2.53e-07, 9.96e-09, 1.0, -2.53e-07, 9.96e-09, 1.0, -2.53e-07, 9.96e-09, 1.0, 0.0, -1.0, 0.0, 0.0, -1.0, 0.0, 0.0, -1.0, 0.0, 0.0, -1.0, 0.0, 0.0, -9.96e-09, -1.0, 0.0, -9.96e-09, -1.0, 0.0, -9.96e-09, -1.0, 0.0, -9.96e-09, -1.0, 0.0, 0.0, 1.0, 0.0, 0.0, 1.0, 0.0, 0.0, 1.0, 0.0, 0.0, 1.0, 0.0, -1.0, 0.0, 0.0, -1.0, 0.0, 0.0, -1.0, 0.0, 0.0, -1.0, 0.0, 1.0, 0.0, 0.0, 1.0, 0.0, 0.0, 1.0, 0.0, 0.0, 1.0, 0.0, 0.0, 1.0, 0.0, 0.0, 1.0, 0.0, 0.0, 1.0, 0.0, 0.0, 1.0, 0.0, 0.0, -1.0, 0.0, 0.0, -1.0, 0.0, 0.0, -1.0, 0.0, 0.0, -1.0, 0.0, 0.0, -1.897e-07, 1.121e-08, 1.0, -1.897e-07, 1.121e-08, 1.0, -1.897e-07, 1.121e-08, 1.0, -1.897e-07, 1.121e-08, 1.0, 0.0, 1.0, -1.69e-08, 0.0, 1.0, 0.0, 0.0, 1.0, 0.0, 0.0, 1.0, -1.36e-09, -1.0, 0.0, 0.0, -1.0, 0.0, 0.0, -1.0, 0.0, 0.0, -1.0, 0.0, 0.0, 0.7071, -0.7071, 0.0, 0.7071, -0.7071, 0.0, 0.7071, -0.7071, 0.0, 0.7071, -0.7071, 0.0, 0.0, 0.7071, -0.7071, 0.0, 0.7071, -0.7071, 0.0, 0.7071, -0.7071, 0.0, 0.7071, -0.7071, 0.7071, 0.7071, 0.0, 0.7071, 0.7071, 0.0, 0.7071, 0.7071, 0.0, 0.7071, 0.7071, 0.0, -0.7071, -0.7071, 0.0, -0.7071, -0.7071, 0.0, -0.7071, -0.7071, 0.0, -0.7071, -0.7071, 0.0, 0.0, 0.7071, -0.7071, 0.0, 0.7071, -0.7071, 0.0, 0.7071, -0.7071, 0.0, 0.7071, -0.7071, 0.0, -0.7071, -0.7071, 0.0, -0.7071, -0.7071, 0.0, -0.7071, -0.7071, 0.0, -0.7071, -0.7071, 0.0, 0.7071, 0.7071, 0.0, 0.7071, 0.7071, 0.0, 0.7071, 0.7071, 0.0, 0.7071, 0.7071, 0.7071, 0.7071, 0.0, 0.7071, 0.7071, 0.0, 0.7071, 0.7071, 0.0, 0.7071, 0.7071, 0.0, 0.0, -0.7071, 0.7071, 0.0, -0.7071, 0.7071, 0.0, -0.7071, 0.7071, 0.0, -0.7071, 0.7071, -0.7071, 0.7071, 0.0, -0.7071, 0.7071, 0.0, -0.7071, 0.7071, 0.0, -0.7071, 0.7071, 0.0, -0.7071, -0.7071, 0.0, -0.7071, -0.7071, 0.0, -0.7071, -0.7071, 0.0, -0.7071, -0.7071, 0.0, 0.0, 0.7071, 0.7071, 0.0, 0.7071, 0.7071, 0.0, 0.7071, 0.7071, 0.0, 0.7071, 0.7071, 0.0, -0.7071, 0.7071, 0.0, -0.7071, 0.7071, 0.0, -0.7071, 0.7071, 0.0, -0.7071, 0.7071, -0.7071, 0.7071, 0.0, -0.7071, 0.7071, 0.0, -0.7071, 0.7071, 0.0, -0.7071, 0.7071, 0.0, 0.7071, -0.7071, 0.0, 0.7071, -0.7071, 0.0, 0.7071, -0.7071, 0.0, 0.7071, -0.7071, 0.0, 0.0, -0.7071, -0.7071, 0.0, -0.7071, -0.7071, 0.0, -0.7071, -0.7071, 0.0, -0.7071, -0.7071, -0.7071, -0.7071, 0.0, -0.7071, -0.7071, 0.0, -0.7071, -0.7071, 0.0, -0.7071, -0.7071, 0.0, 0.0, -0.7071, -0.7071, 0.0, -0.7071, -0.7071, 0.0, -0.7071, -0.7071, 0.0, -0.7071, -0.7071, 0.7071, 0.7071, 0.0, 0.7071, 0.7071, 0.0, 0.7071, 0.7071, 0.0, 0.7071, 0.7071, 0.0, -0.7071, 0.7071, 0.0, -0.7071, 0.7071, 0.0, -0.7071, 0.7071, 0.0, -0.7071, 0.7071, 0.0, -1.77e-07, 0.7071, 0.7071, -1.77e-07, 0.7071, 0.7071, -1.77e-07, 0.7071, 0.7071, -1.77e-07, 0.7071, 0.7071, 2.124e-07, 0.7071, -0.7071, 2.124e-07, 0.7071, -0.7071, 2.124e-07, 0.7071, -0.7071, 2.124e-07, 0.7071, -0.7071, 0.0, -0.7071, -0.7071, 0.0, -0.7071, -0.7071, 0.0, -0.7071, -0.7071, 0.0, -0.7071, -0.7071, -0.7071, -0.7071, 0.0, -0.7071, -0.7071, 0.0, -0.7071, -0.7071, 0.0, -0.7071, -0.7071, 0.0, 0.7071, -0.7071, 0.0, 0.7071, -0.7071, 0.0, 0.7071, -0.7071, 0.0, 0.7071, -0.7071, 0.0, 0.0, 0.7071, -0.7071, 0.0, 0.7071, -0.7071, 0.0, 0.7071, -0.7071, 0.0, 0.7071, -0.7071, 0.0, -0.7071, 0.7071, 0.0, -0.7071, 0.7071, 0.0, -0.7071, 0.7071, 0.0, -0.7071, 0.7071, -0.7071, 0.7071, 0.0, -0.7071, 0.7071, 0.0, -0.7071, 0.7071, 0.0, -0.7071, 0.7071, 0.0, -0.7071, -0.7071, 0.0, -0.7071, -0.7071, 0.0, -0.7071, -0.7071, 0.0, -0.7071, -0.7071, 0.0, 0.0, -0.7071, -0.7071, 0.0, -0.7071, -0.7071, 0.0, -0.7071, -0.7071, 0.0, -0.7071, -0.7071, 0.7071, -0.7071, 0.0, 0.7071, -0.7071, 0.0, 0.7071, -0.7071, 0.0, 0.7071, -0.7071, 0.0, 0.0, 0.7071, 0.7071, 0.0, 0.7071, 0.7071, 0.0, 0.7071, 0.7071, 0.0, 0.7071, 0.7071, 0.7071, -0.7071, 0.0, 0.7071, -0.7071, 0.0, 0.7071, -0.7071, 0.0, 0.7071, -0.7071, 0.0, -0.7071, -0.7071, 0.0, -0.7071, -0.7071, 0.0, -0.7071, -0.7071, 0.0, -0.7071, -0.7071, 0.0, -0.7071, 0.7071, 0.0, -0.7071, 0.7071, 0.0, -0.7071, 0.7071, 0.0, -0.7071, 0.7071, 0.0, -2.832e-07, 0.7071, 0.7071, -2.832e-07, 0.7071, 0.7071, -2.832e-07, 0.7071, 0.7071, -2.832e-07, 0.7071, 0.7071, 0.0, -0.7071, -0.7071, 0.0, -0.7071, -0.7071, 0.0, -0.7071, -0.7071, 0.0, -0.7071, -0.7071, -2.124e-07, 0.7071, -0.7071, -2.124e-07, 0.7071, -0.7071, -2.124e-07, 0.7071, -0.7071, -2.124e-07, 0.7071, -0.7071, 0.7071, 0.7071, 0.0, 0.7071, 0.7071, 0.0, 0.7071, 0.7071, 0.0, 0.7071, 0.7071, 0.0, -1.77e-07, 0.7071, 0.7071, -1.77e-07, 0.7071, 0.7071, -1.77e-07, 0.7071, 0.7071, -1.77e-07, 0.7071, 0.7071, 0.7071, -0.7071, 0.0, 0.7071, -0.7071, 0.0, 0.7071, -0.7071, 0.0, 0.7071, -0.7071, 0.0, 0.7071, 0.7071, 0.0, 0.7071, 0.7071, 0.0, 0.7071, 0.7071, 0.0, 0.7071, 0.7071, 0.0, 0.7071, 0.7071, 0.0, 0.7071, 0.7071, 0.0, 0.7071, 0.7071, 0.0, 0.7071, 0.7071, 0.0, 0.7071, 0.7071, 0.0, 0.7071, 0.7071, 0.0, 0.7071, 0.7071, 0.0, 0.7071, 0.7071, 0.0, 0.0, 0.7071, 0.7071, 0.0, 0.7071, 0.7071, 0.0, 0.7071, 0.7071, 0.0, 0.7071, 0.7071, 0.0, -0.7071, 0.7071, 0.0, -0.7071, 0.7071, 0.0, -0.7071, 0.7071, 0.0, -0.7071, 0.7071, -0.7071, -0.7071, 0.0, -0.7071, -0.7071, 0.0, -0.7071, -0.7071, 0.0, -0.7071, -0.7071, 0.0, -0.7071, -0.7071, 0.0, -0.7071, -0.7071, 0.0, -0.7071, -0.7071, 0.0, -0.7071, -0.7071, 0.0, 0.7071, 0.7071, 0.0, 0.7071, 0.7071, 0.0, 0.7071, 0.7071, 0.0, 0.7071, 0.7071, 0.0, -7.081e-08, 0.7071, -0.7071, -7.081e-08, 0.7071, -0.7071, -7.081e-08, 0.7071, -0.7071, -7.081e-08, 0.7071, -0.7071, -0.7071, 0.7071, 0.0, -0.7071, 0.7071, 0.0, -0.7071, 0.7071, 0.0, -0.7071, 0.7071, 0.0, -0.7071, 0.7071, 0.0, -0.7071, 0.7071, 0.0, -0.7071, 0.7071, 0.0, -0.7071, 0.7071, 0.0, 2.124e-07, 0.7071, -0.7071, 2.124e-07, 0.7071, -0.7071, 2.124e-07, 0.7071, -0.7071, 2.124e-07, 0.7071, -0.7071, 0.0, -0.7071, 0.7071, 0.0, -0.7071, 0.7071, 0.0, -0.7071, 0.7071, 0.0, -0.7071, 0.7071, 0.0, -0.7071, -0.7071, 0.0, -0.7071, -0.7071, 0.0, -0.7071, -0.7071, 0.0, -0.7071, -0.7071, -1.0, 0.0, 0.0, -1.0, 0.0, 0.0, -1.0, 0.0, 0.0, -1.0, 0.0, 0.0, 0.0, -1.0, 0.0, 0.0, -1.0, 0.0, 0.0, -1.0, 0.0, 0.0, -1.0, 0.0, 0.0, -1.0, 0.0, 0.0, -1.0, 0.0, 0.0, -1.0, 0.0, 0.0, -1.0, 0.0, 0.0, -1.0, 0.0, 0.0, -1.0, 0.0, 0.0, -1.0, 0.0, 0.0, -1.0, 0.0, 0.0, -1.0, 0.0, 0.0, -1.0, 0.0, 0.0, -1.0, 0.0, 0.0, -1.0, 0.0, 0.0, -1.0, 0.0, 0.0, -1.0, 0.0, 0.0, -1.0, 0.0, 0.0, -1.0, 0.0, 0.0, -1.0, 0.0, 0.0, -1.0, 0.0, 0.0, -1.0, 0.0, 0.0, -1.0, 0.0, 0.0, -1.0, 0.0, 0.0, -1.0, 0.0, 0.0, -1.0, 0.0, 0.0, -1.0, 0.0, 0.0, -1.0, 0.0, 0.0, -1.0, 0.0, 0.0, -1.0, 0.0, 0.0, -1.0, 0.0, 0.0, -1.0, 0.0, 0.0, -1.0, 0.0, 0.0, -1.0, 0.0, 0.0, -1.0, 0.0, 0.0, -1.0, 0.0, 0.0, -1.0, 0.0, 0.0, -1.0, 0.0, 0.0, -1.0, 0.0, 0.0, -1.0, 0.0, 0.0, -1.0, 0.0, 0.0, -1.0, 0.0, 0.0, -1.0, 0.0, 0.0, -1.0, 0.0, 0.0, -1.0, 0.0, 0.0, -1.0, 0.0, 0.0, -1.0, 0.0, 0.0, -1.0, 0.0, 0.0, -1.0, 0.0, 0.0, -1.0, 0.0, 0.0, -1.0, 0.0, 0.0, -1.0, 0.0, 0.0, -1.0, 0.0, -0.7071, 0.0, 0.7071, -0.7071, 0.0, 0.7071, -0.7071, 0.0, 0.7071, -0.7071, 0.0, 0.7071, 0.7071, 0.0, -0.7071, 0.7071, 0.0, -0.7071, 0.7071, 0.0, -0.7071, 0.7071, 0.0, -0.7071, 0.0, 0.0, 1.0, 0.0, 0.0, 1.0, 0.0, 0.0, 1.0, 3.398e-07, 0.0, -1.0, 3.254e-08, 0.0, -1.0, -3.254e-08, 0.0, -1.0, -3.398e-07, 0.0, -1.0, 0.0, 0.0, 1.0, 0.0, 0.0, 1.0, 0.0, 0.0, 1.0, -0.7071, 0.0, -0.7071, -0.7071, 0.0, -0.7071, -0.7071, 0.0, -0.7071, -0.7071, 0.0, -0.7071, 3.254e-08, 0.0, -1.0, 3.398e-07, 0.0, -1.0, 5.557e-07, 0.0, -1.0, -3.254e-08, 0.0, -1.0, -5.557e-07, 0.0, -1.0, -3.398e-07, 0.0, -1.0, 0.0, 0.0, 1.0, 0.0, 0.0, 1.0, 0.0, 0.0, 1.0, 0.0, 0.0, 1.0, 0.0, 1.0, 0.0, 0.0, 1.0, 0.0, 0.0, 1.0, 0.0, 0.0, 1.0, 0.0, 0.0, 1.0, 3.788e-08, 0.0, 1.0, 1.372e-07, 0.0, 1.0, 1.734e-07, 0.0, 1.0, 0.0, 0.0, 1.0, 3.788e-08, 0.0, 1.0, 1.734e-07, 0.0, 1.0, 3.932e-08, 0.0, 1.0, 5.446e-08, 0.0, 1.0, -8.379e-08, 0.0, 1.0, 1.64e-07, 0.0, 1.0, 5.75e-08, 0.0, 1.0, 2.098e-08, 0.0, 1.0, -5.706e-08, 0.0, 1.0, 7.584e-08, 0.0, 1.0, 1.372e-07, 0.0, 1.0, 5.446e-08, 0.0, 1.0, 7.584e-08, 0.0, 1.0, 5.446e-08, 0.0, 1.0, 3.932e-08, 0.0, 1.0, 0.0, 0.0, 1.0, 0.0, 0.0, 1.0, 0.0, 0.0, 1.0, 0.0, 0.0, 1.0, 1.36e-09, 0.0, 1.0, -1.734e-07, 0.0, 1.0, -8.379e-08, 0.0, 1.0, 8.379e-08, 0.0, 1.0, -1.36e-09, 0.0, 1.0, -1.962e-08, 0.0, 1.0, -2.673e-08, 0.0, 1.0, 0.0, 0.0, 1.0, 0.0, 0.0, 1.0, 0.0, 0.0, 1.0, 0.0, 0.0, 1.0, 0.0, 0.0, 1.0, -1.962e-08, 0.0, 1.0, 0.0, 0.0, 1.0, 0.0, 0.0, 1.0, 0.0, 0.0, 1.0, 1.734e-07, 0.0, 1.0, 0.0, 0.0, 1.0, 0.0, 0.0, 1.0, 0.0, 0.0, 1.0, -2.673e-08, 0.0, 1.0, -1.962e-08, 0.0, 1.0, 0.0, 0.0, 1.0, 1.36e-09, 0.0, 1.0, -8.379e-08, 0.0, 1.0, -1.734e-07, 0.0, 1.0, 1.36e-09, 0.0, 1.0, -1.734e-07, 0.0, 1.0, 1.36e-09, 0.0, 1.0, 0.0, 0.0, 1.0, 1.36e-09, 0.0, 1.0, -1.69e-08, 0.0, 1.0, 0.0, 0.0, -1.0, 0.0, 0.0, -1.0, 0.0, 0.0, -1.0, 0.0, 0.0, -1.0, 0.0, 0.0, 1.0, 1.962e-08, 0.0, 1.0, 2.673e-08, 0.0, 1.0, -1.943e-07, 0.0, 1.0, -1.69e-08, 0.0, 1.0, 3.788e-08, 0.0, 1.0, 1.734e-07, 0.0, 1.0, 1.372e-07, 0.0, 1.0, 0.0, 0.0, 1.0, 0.0, 0.0, 1.0, 0.0, 0.0, 1.0, 0.0, 0.0, 1.0, 0.0, 0.0, 1.0, 0.0, 0.0, 1.0, 0.0, 0.0, 1.0, 0.0, 0.0, 1.0, 2.673e-08, 0.0, 1.0, 1.962e-08, 0.0, 1.0, -1.69e-08, 0.0, 1.0, -1.943e-07, 0.0, 1.0, -8.671e-08, 0.0, 1.0, -1.69e-08, 0.0, 1.0, -1.36e-09, 0.0, 1.0, -8.671e-08, 0.0, 1.0, -1.36e-09, 0.0, 1.0, 8.379e-08, 0.0, 1.0, -1.943e-07, 0.0, 1.0, -1.69e-08, 0.0, 1.0, -8.671e-08, 0.0, 1.0, 1.36e-09, 0.0, 1.0, 0.0, 0.0, 1.0, 0.0, 0.0, 1.0, 1.36e-09, 0.0, 1.0, 0.0, 0.0, 1.0, 0.0, 0.0, 1.0, 0.0, 0.0, 1.0, 0.0, 0.0, 1.0, -1.36e-09, 0.0, 1.0, 1.734e-07, 0.0, 1.0, 3.788e-08, 0.0, 1.0, -1.36e-09, 0.0, 1.0, 8.379e-08, 0.0, 1.0, 1.734e-07, 0.0, 1.0, -1.69e-08, 0.0, 1.0, -1.943e-07, 0.0, 1.0, -8.379e-08, 0.0, 1.0, 1.36e-09, 0.0, 1.0, -1.36e-09, 0.0, 1.0, 1.734e-07, 0.0, 1.0, 8.379e-08, 0.0, 1.0, 0.0, 0.0, 1.0, 0.0, 0.0, 1.0, 0.0, 0.0, 1.0, 0.0, 0.0, 1.0, -1.69e-08, 0.0, 1.0, 0.0, 0.0, 1.0, 0.0, 0.0, 1.0, -1.69e-08, 0.0, 1.0, 0.0, 0.0, 1.0, 1.962e-08, 0.0, 1.0, 1.962e-08, 0.0, 1.0, 1.372e-07, 0.0, 1.0, 3.788e-08, 0.0, 1.0, 3.932e-08, 0.0, 1.0, -8.379e-08, 0.0, 1.0, 2.673e-08, 0.0, 1.0, 0.0, 0.0, 1.0, 1.962e-08, 0.0, 1.0, 2.673e-08, 0.0, 1.0, 1.962e-08, 0.0, 1.0, 0.0, 0.0, 1.0, 5.75e-08, 0.0, 1.0, 1.64e-07, 0.0, 1.0, 1.734e-07, 0.0, 1.0, 5.75e-08, 0.0, 1.0, 1.734e-07, 0.0, 1.0, -1.36e-09, 0.0, 1.0, 0.0, 0.0, 1.0, 0.0, 0.0, 1.0, 0.0, 0.0, 1.0, 0.0, 0.0, 1.0, 2.098e-08, 0.0, 1.0, -1.734e-07, 0.0, 1.0, -5.706e-08, 0.0, 1.0, 1.372e-07, 0.0, 1.0, 3.788e-08, 0.0, 1.0, -1.69e-08, 0.0, 1.0, -1.943e-07, 0.0, 1.0, 0.0, 0.0, 1.0, 7.584e-08, 0.0, 1.0, 3.932e-08, 0.0, 1.0, 0.0, 0.0, 1.0, 3.788e-08, 0.0, 1.0, 0.0, 0.0, 1.0, 0.0, 0.0, 1.0, -1.36e-09, 0.0, 1.0, 0.0, 0.0, 1.0, 5.75e-08, 0.0, 1.0, -1.36e-09, 0.0, 1.0, 0.0, 0.0, 1.0, -3.468e-07, 0.0, 1.0, -1.69e-08, 0.0, 1.0, -1.69e-08, 0.0, 1.0, 1.372e-07, 0.0, 1.0, 7.584e-08, 0.0, 1.0, 1.36e-09, 0.0, 1.0, -8.379e-08, 0.0, 1.0, -1.943e-07, 0.0, 1.0, -3.468e-07, 0.0, 1.0, -1.69e-08, 0.0, 1.0, 0.0, 0.0, 1.0, -1.734e-07, 0.0, 1.0, 2.098e-08, 0.0, 1.0, -1.943e-07, 0.0, 1.0, -1.69e-08, 0.0, 1.0, -3.468e-07, 0.908, -0.4189, 0.0, 0.908, -0.4189, 0.0, 0.908, -0.4189, 0.0, 0.908, -0.4189, 0.0, 0.0, 1.0, 0.0, 0.0, 1.0, 0.0, 0.0, 1.0, 0.0, 0.0, 1.0, 0.0, 0.0, 1.0, 0.0, 0.0, 1.0, 1.962e-08, 0.0, 1.0, 1.962e-08, 0.0, 1.0, 0.0, 0.0, 1.0, 3.788e-08, 0.0, 1.0, 1.372e-07, 0.0, 1.0, -8.379e-08, 0.0, 1.0, 1.36e-09, 0.0, 1.0, -2.601e-07, 0.0, 1.0, -1.69e-08, 0.0, 1.0, 1.36e-09, 0.0, 1.0, -2.601e-07, 0.0, 1.0, 1.36e-09, 0.0, 1.0, -8.379e-08, 0.0, 1.0, -1.943e-07, 0.0, 1.0, -1.69e-08, 0.0, 1.0, -2.601e-07, -0.7071, 0.7071, 0.0, -0.7071, 0.7071, 0.0, -0.7071, 0.7071, 0.0, -0.7071, 0.7071, 0.0, 0.0, 1.0, 1.734e-07, 0.0, 1.0, 3.788e-08, 0.0, 1.0, 1.372e-07, 0.0, 1.0, 1.734e-07, 0.0, 1.0, 0.0, 0.0, 1.0, 3.788e-08, 0.0, 1.0, 1.734e-07, 0.0, 1.0, 0.0, 0.0, 1.0, 0.0, 0.0, 1.0, 1.734e-07, 0.0, 1.0, -1.734e-07, 0.0, 1.0, 0.0, 0.0, -1.0, 0.0, 0.0, -1.0, 0.0, 0.0, -1.0, 0.0, 0.0, -1.0, 0.0, 0.0, -1.0, 0.0, 0.0, -1.0, 0.0, 0.0, 1.0, -1.36e-09, 0.0, 1.0, 8.379e-08, 0.0, 1.0, 8.379e-08, 0.0, 1.0, -1.36e-09, 0.0, -1.0, 0.0, 0.0, -1.0, 0.0, 0.0, -1.0, 0.0, -0.908, -0.4189, 0.0, -0.908, -0.4189, 0.0, -0.908, -0.4189, 0.0, -0.908, -0.4189, 0.0, 0.0, -1.0, 0.0, 0.0, -1.0, 0.0, 0.0, -1.0, 0.0, 0.0, -1.0, 0.0, 0.0, -1.0, 0.0, 0.0, -1.0, 0.0, 0.0, -1.0, 0.0, 0.0, -1.0, 0.0, 0.0, -1.0, 0.0, 0.0, -1.0, 0.0, 0.0, -1.0, 0.0, 0.0, -1.0, 0.0, 0.0, -1.0, 0.0, 0.0, -1.0, 0.0, 0.0, -1.0, 0.0, 0.0, -1.0, 0.0, 0.0, -1.0, 0.0, 0.0, -1.0, 0.0, 0.0, -1.0, 0.0, 0.0, -1.0, 0.0, 0.0, -1.0, 0.0, 0.0, -1.0, 0.0, 0.0, -1.0, 0.0, 0.0, -1.0, 0.0, 0.0, -1.0, 0.0, -0.7071, 0.0, 0.7071, -0.7071, 0.0, 0.7071, -0.7071, 0.0, 0.7071, -0.7071, 0.0, 0.7071, 0.7071, 0.0, 0.7071, 0.7071, 0.0, 0.7071, 0.7071, 0.0, 0.7071, 0.7071, 0.0, 0.7071, 0.7071, 0.0, -0.7071, 0.7071, 0.0, -0.7071, 0.7071, 0.0, -0.7071, 0.7071, 0.0, -0.7071, 0.0, 0.0, 1.0, 0.0, 0.0, 1.0, 0.0, 0.0, 1.0, 3.398e-07, 0.0, -1.0, 3.254e-08, 0.0, -1.0, -3.254e-08, 0.0, -1.0, -3.398e-07, 0.0, -1.0, 0.0, 0.0, 1.0, 0.0, 0.0, 1.0, 0.0, 0.0, 1.0, 0.0, -1.0, 0.0, 0.0, -1.0, 0.0, 0.0, -1.0, 0.0, 0.0, -1.0, 0.0, -0.7071, 0.0, -0.7071, -0.7071, 0.0, -0.7071, -0.7071, 0.0, -0.7071, -0.7071, 0.0, -0.7071, 3.254e-08, 0.0, -1.0, 3.398e-07, 0.0, -1.0, 5.557e-07, 0.0, -1.0, -3.254e-08, 0.0, -1.0, -5.557e-07, 0.0, -1.0, -3.398e-07, 0.0, -1.0, 0.0, 0.0, 1.0, 0.0, 0.0, 1.0, 0.0, 0.0, 1.0, 0.0, 0.0, 1.0, -0.7071, 0.0, 0.7071, -0.7071, 0.0, 0.7071, -0.7071, 0.0, 0.7071, -0.7071, 0.0, 0.7071, 0.7071, 0.0, -0.7071, 0.7071, 0.0, -0.7071, 0.7071, 0.0, -0.7071, 0.7071, 0.0, -0.7071, 0.0, 0.0, 1.0, 0.0, 0.0, 1.0, 0.0, 0.0, 1.0, 0.0, 0.0, 1.0, 0.0, 0.0, 1.0, 0.0, 0.0, 1.0, 0.0, 0.0, 1.0, 0.0, 0.0, 1.0, 0.0, 0.0, 1.0, 0.0, 0.0, 1.0, -0.7071, 0.0, 0.7071, -0.7071, 0.0, 0.7071, -0.7071, 0.0, 0.7071, -0.7071, 0.0, 0.7071, -0.7071, 0.0, -0.7071, -0.7071, 0.0, -0.7071, -0.7071, 0.0, -0.7071, -0.7071, 0.0, -0.7071, 3.254e-08, 0.0, -1.0, 3.398e-07, 0.0, -1.0, 5.557e-07, 0.0, -1.0, -3.254e-08, 0.0, -1.0, -5.557e-07, 0.0, -1.0, -3.398e-07, 0.0, -1.0, 0.0, 0.0, 1.0, 0.0, 0.0, 1.0, 0.0, 0.0, 1.0, 0.0, 0.0, 1.0, 0.7071, 0.0, -0.7071, 0.7071, 0.0, -0.7071, 0.7071, 0.0, -0.7071, 0.7071, 0.0, -0.7071, 0.0, -9.96e-09, -1.0, 0.0, -9.96e-09, -1.0, 0.0, -9.96e-09, -1.0, 0.0, -9.96e-09, -1.0, 0.0, 0.0, 1.0, 0.0, 0.0, 1.0, 0.0, 0.0, 1.0, 3.398e-07, 0.0, -1.0, 3.254e-08, 0.0, -1.0, -3.254e-08, 0.0, -1.0, -3.398e-07, 0.0, -1.0, 0.0, 0.0, 1.0, 0.0, 0.0, 1.0, 0.0, 0.0, 1.0, -0.7071, 0.0, 0.7071, -0.7071, 0.0, 0.7071, -0.7071, 0.0, 0.7071, -0.7071, 0.0, 0.7071, -0.7071, 0.0, -0.7071, -0.7071, 0.0, -0.7071, -0.7071, 0.0, -0.7071, -0.7071, 0.0, -0.7071, 3.254e-08, 0.0, -1.0, 3.398e-07, 0.0, -1.0, 5.557e-07, 0.0, -1.0, -3.254e-08, 0.0, -1.0, -5.557e-07, 0.0, -1.0, -3.398e-07, 0.0, -1.0, 0.0, 0.0, 1.0, 0.0, 0.0, 1.0, 0.0, 0.0, 1.0, 0.0, 0.0, 1.0, 0.7071, 0.0, 0.7071, 0.7071, 0.0, 0.7071, 0.7071, 0.0, 0.7071, 0.7071, 0.0, 0.7071, 0.7071, 0.0, 0.7071, 0.7071, 0.0, 0.7071, 0.7071, 0.0, 0.7071, 0.7071, 0.0, 0.7071, 0.0, 0.0, 1.0, 0.0, 0.0, 1.0, 0.0, 0.0, 1.0, 3.398e-07, 0.0, -1.0, 3.254e-08, 0.0, -1.0, -3.254e-08, 0.0, -1.0, -3.398e-07, 0.0, -1.0, 0.0, 0.0, 1.0, 0.0, 0.0, 1.0, 0.0, 0.0, 1.0, 1.0, 0.0, 0.0, 1.0, 0.0, 0.0, 1.0, 0.0, 0.0, 1.0, 0.0, 0.0, 0.7071, 0.0, -0.7071, 0.7071, 0.0, -0.7071, 0.7071, 0.0, -0.7071, 0.7071, 0.0, -0.7071, -0.7071, 0.0, -0.7071, -0.7071, 0.0, -0.7071, -0.7071, 0.0, -0.7071, -0.7071, 0.0, -0.7071, 3.254e-08, 0.0, -1.0, 3.398e-07, 0.0, -1.0, 5.557e-07, 0.0, -1.0, -3.254e-08, 0.0, -1.0, -5.557e-07, 0.0, -1.0, -3.398e-07, 0.0, -1.0, 0.0, -1.0, 2.724e-08, 0.0, -1.0, 2.724e-08, 0.0, -1.0, 1.107e-08, 0.0, -1.0, 1.107e-08, 0.908, -0.4189, 0.0, 0.908, -0.4189, 0.0, 0.908, -0.4189, 0.0, 0.908, -0.4189, 0.0, -0.908, -0.4189, 0.0, -0.908, -0.4189, 0.0, -0.908, -0.4189, 0.0, -0.908, -0.4189, 0.0, 0.0, -1.0, 2.724e-08, 0.0, -1.0, 2.724e-08, 0.0, -1.0, 1.107e-08, 0.0, -1.0, 1.107e-08, 0.0, -1.0, 0.0, 0.0, -1.0, 0.0, 0.0, -1.0, 0.0, 0.0, -1.0, 0.0, 0.0, -1.0, 0.0, 0.0, -1.0, 0.0, 0.0, -1.0, 0.0, 0.0, -1.0, 0.0, 0.0, -1.0, 0.0, 0.0, -1.0, 0.0, 0.0, -1.0, 0.0, 0.0, -1.0, 0.0, 0.0, -1.0, 0.0, 0.0, -1.0, 0.0, 0.0, -1.0, 0.0, 0.0, -1.0, 0.0, 0.0, -1.0, 0.0, 0.0, -1.0, 0.0, 0.0, -1.0, 0.0, 0.0, -1.0, 0.0, 0.0, -1.0, 0.0, 0.0, -1.0, 0.0, 0.0, -1.0, 0.0, 0.0, -1.0, 0.0, 0.0, -1.0, 0.0, 0.0, -1.0, 0.0, 0.0, -1.0, 0.0, 0.0, -1.0, 0.0, 0.0, -1.0, 0.0, 0.0, -1.0, 0.0, 0.0, -1.0, 0.0, 0.0, -1.0, 0.0, 0.908, -0.4189, 0.0, 0.908, -0.4189, 0.0, 0.908, -0.4189, 0.0, 0.908, -0.4189, 0.0, 0.0, -1.0, 0.0, 0.0, -1.0, 0.0, 0.0, -1.0, 0.0, 0.0, -1.0, 0.0, 0.0, -1.0, -1.107e-08, 0.0, -1.0, -1.107e-08, 0.0, -1.0, -2.724e-08, 0.0, -1.0, -2.724e-08, 0.0, -1.0, 0.0, 0.0, -1.0, 0.0, 0.0, -1.0, 0.0, -0.908, -0.4189, 0.0, -0.908, -0.4189, 0.0, -0.908, -0.4189, 0.0, -0.908, -0.4189, 0.0, 0.0, -1.0, 0.0, 0.0, -1.0, 0.0, 0.0, -1.0, 0.0, 0.0, -1.0, 0.0, 0.0, -1.0, 2.724e-08, 0.0, -1.0, 0.0, 0.0, -1.0, 1.107e-08, 0.0, -1.0, 2.724e-08, 0.0, -1.0, 0.0, 0.0, -1.0, 0.0, 0.0, -1.0, 2.724e-08, 0.0, -1.0, 0.0, 0.0, -1.0, 0.0, 0.0, -1.0, 2.724e-08, 0.0, -1.0, 0.0, 0.0, -1.0, 0.0, 0.0, -1.0, 2.724e-08, 0.0, -1.0, 0.0, 0.0, -1.0, 0.0, 0.0, -1.0, 2.724e-08, 0.0, -1.0, 0.0, 0.0, -1.0, 0.0, 0.0, -1.0, 2.724e-08, 0.0, -1.0, 1.107e-08, 0.0, -1.0, 0.0, 0.908, -0.4189, 0.0, 0.908, -0.4189, 0.0, 0.908, -0.4189, 0.0, 0.908, -0.4189, 0.0, 0.0, -1.0, 0.0, 0.0, -1.0, 0.0, 0.0, -1.0, 0.0, 0.0, -1.0, 0.0, 0.0, -1.0, 0.0, 0.0, -1.0, 0.0, 0.0, -1.0, 0.0, 0.0, -1.0, 0.0, 0.0, -1.0, 0.0, 0.0, -1.0, -2.724e-08, 0.0, -1.0, -1.107e-08, -0.908, -0.4189, 0.0, -0.908, -0.4189, 0.0, -0.908, -0.4189, 0.0, -0.908, -0.4189, 0.0, 0.0, -1.0, 2.724e-08, 0.0, -1.0, 0.0, 0.0, -1.0, 1.107e-08, 0.0, -1.0, 2.724e-08, 0.0, -1.0, 0.0, 0.0, -1.0, 0.0, 0.0, -1.0, 2.724e-08, 0.0, -1.0, -2.724e-08, 0.0, -1.0, 0.0, 0.0, -1.0, 0.0, 0.0, -1.0, 0.0, 0.0, -1.0, 0.0, 0.0, -1.0, 0.0, 0.0, -1.0, 2.724e-08, 0.0, -1.0, -1.107e-08, 0.0, -1.0, -2.724e-08, 0.0, -1.0, 2.724e-08, 0.0, -1.0, 0.0, 0.0, -1.0, -1.107e-08, 0.0, -1.0, 2.724e-08, 0.0, -1.0, 0.0, 0.0, -1.0, 0.0, 0.0, -1.0, 2.724e-08, 0.0, -1.0, 1.107e-08, 0.0, -1.0, 0.0, 0.908, -0.4189, 0.0, 0.908, -0.4189, 0.0, 0.908, -0.4189, 0.0, 0.908, -0.4189, 0.0, -0.908, -0.4189, 0.0, -0.908, -0.4189, 0.0, -0.908, -0.4189, 0.0, -0.908, -0.4189, 0.0, 0.0, -1.0, 0.0, 0.0, -1.0, 0.0, 0.0, -1.0, 0.0, 0.0, -1.0, 0.0, 0.0, -1.0, 0.0, 0.0, -1.0, 0.0, 0.0, -1.0, 0.0, 0.7071, 0.0, 0.7071, 0.7071, 0.0, 0.7071, 0.7071, 0.0, 0.7071, 0.7071, 0.0, 0.7071, 0.0, -1.0, 0.0, 0.0, -1.0, 0.0, 0.0, -1.0, 0.0, 0.0, -1.0, 0.0, 0.0, -1.0, 0.0, 0.0, -1.0, 0.0, 0.0, -1.0, 0.0, 0.0, -1.0, 0.0, 0.0, -1.0, 0.0, 0.0, -1.0, 0.0, 0.0, -1.0, 0.0, 0.0, -1.0, 0.0, 0.0, -1.0, 0.0, 0.0, -1.0, 0.0, 0.0, -1.0, 0.0, 0.0, -1.0, 0.0, 0.0, -1.0, 0.0, 0.0, -1.0, 0.0, 0.0, -1.0, 0.0, 0.0, -1.0, 0.0, 0.0, -1.0, 0.0, 0.0, -1.0, 0.0, 0.0, -1.0, 0.0, 0.0, -1.0, 0.0, 0.0, -1.0, 0.0, -1.0, 3.162e-08, 0.0, -1.0, 3.162e-08, 0.0, -1.0, 3.162e-08, 0.0, -1.0, 3.162e-08, 0.0, 0.0, 0.0, -1.0, 0.0, 0.0, -1.0, 0.0, 0.0, -1.0, 0.0, 0.0, -1.0, 0.0, 0.0, 1.0, 0.0, 0.0, 1.0, 0.0, 0.0, 1.0, 0.0, 0.0, 1.0, 1.0, 0.0, 0.0, 1.0, 0.0, 0.0, 1.0, 0.0, 0.0, 1.0, 0.0, 0.0, -1.0, 0.0, 0.0, -1.0, 0.0, 0.0, -1.0, 0.0, 0.0, -1.0, 0.0, 0.0, 1.0, 0.0, 0.0, 1.0, 0.0, 0.0, 1.0, 0.0, 0.0, 1.0, 0.0, 0.0, 0.0, 0.0, 1.0, 0.0, 0.0, 1.0, 0.0, 0.0, 1.0, 0.0, 0.0, 1.0, -1.0, 0.0, 0.0, -1.0, 0.0, 0.0, -1.0, 0.0, 0.0, -1.0, 0.0, 0.0, 0.0, 0.0, -1.0, 0.0, 0.0, -1.0, 0.0, 0.0, -1.0, 0.0, 0.0, -1.0, 0.0, 0.0, 1.0, 0.0, 0.0, 1.0, 0.0, 0.0, 1.0, 0.0, 0.0, 1.0, 1.0, 0.0, 0.0, 1.0, 0.0, 0.0, 1.0, 0.0, 0.0, 1.0, 0.0, 0.0, -1.0, 0.0, 0.0, -1.0, 0.0, 0.0, -1.0, 0.0, 0.0, -1.0, 0.0, 0.0, 0.0, 0.0, -1.0, 0.0, 0.0, -1.0, 0.0, 0.0, -1.0, 0.0, 0.0, -1.0, 0.0, 0.0, 1.0, 0.0, 0.0, 1.0, 0.0, 0.0, 1.0, 0.0, 0.0, 1.0, 1.0, 0.0, 0.0, 1.0, 0.0, 0.0, 1.0, 0.0, 0.0, 1.0, 0.0, 0.0, 0.0, 0.0, -1.0, 0.0, 0.0, -1.0, 0.0, 0.0, -1.0, 0.0, 0.0, -1.0, -1.0, 0.0, 0.0, -1.0, 0.0, 0.0, -1.0, 0.0, 0.0, -1.0, 0.0, 0.0, 0.0, 0.0, -1.0, 0.0, 0.0, -1.0, 0.0, 0.0, -1.0, 0.0, 0.0, -1.0, -1.0, 0.0, 0.0, -1.0, 0.0, 0.0, -1.0, 0.0, 0.0, -1.0, 0.0, 0.0, 1.0, 0.0, 0.0, 1.0, 0.0, 0.0, 1.0, 0.0, 0.0, 1.0, 0.0, 0.0, 0.0, 0.0, 1.0, 0.0, 0.0, 1.0, 0.0, 0.0, 1.0, 0.0, 0.0, 1.0, 0.0, 0.0, 1.0, 0.0, 0.0, 1.0, 0.0, 0.0, 1.0, 0.0, 0.0, 1.0, 1.0, 0.0, 0.0, 1.0, 0.0, 0.0, 1.0, 0.0, 0.0, 1.0, 0.0, 0.0, 0.0, 0.0, -1.0, 0.0, 0.0, -1.0, 0.0, 0.0, -1.0, 0.0, 0.0, -1.0, -1.0, 0.0, 0.0, -1.0, 0.0, 0.0, -1.0, 0.0, 0.0, -1.0, 0.0, 0.0, 0.0, 0.0, 1.0, 0.0, 0.0, 1.0, 0.0, 0.0, 1.0, 0.0, 0.0, 1.0, 1.0, 0.0, 0.0, 1.0, 0.0, 0.0, 1.0, 0.0, 0.0, 1.0, 0.0, 0.0, 0.0, 0.0, -1.0, 0.0, 0.0, -1.0, 0.0, 0.0, -1.0, 0.0, 0.0, -1.0, -1.0, 0.0, 0.0, -1.0, 0.0, 0.0, -1.0, 0.0, 0.0, -1.0, 0.0, 0.0, 1.0, 0.0, 0.0, 1.0, 0.0, 0.0, 1.0, 0.0, 0.0, 1.0, 0.0, 0.0, 0.0, 0.0, 1.0, 0.0, 0.0, 1.0, 0.0, 0.0, 1.0, 0.0, 0.0, 1.0, -1.0, 0.0, 0.0, -1.0, 0.0, 0.0, -1.0, 0.0, 0.0, -1.0, 0.0, 0.0, 0.0, 0.0, -1.0, 0.0, 0.0, -1.0, 0.0, 0.0, -1.0, 0.0, 0.0, -1.0, 1.0, 0.0, 0.0, 1.0, 0.0, 0.0, 1.0, 0.0, 0.0, 1.0, 0.0, 0.0, 0.0, 0.0, -1.0, 0.0, 0.0, -1.0, 0.0, 0.0, -1.0, 0.0, 0.0, -1.0, -1.0, 0.0, 0.0, -1.0, 0.0, 0.0, -1.0, 0.0, 0.0, -1.0, 0.0, 0.0, 0.0, 0.0, 1.0, 0.0, 0.0, 1.0, 0.0, 0.0, 1.0, 0.0, 0.0, 1.0, 0.0, 0.0, -1.0, 0.0, 0.0, -1.0, 0.0, 0.0, -1.0, 0.0, 0.0, -1.0, 1.0, 0.0, 0.0, 1.0, 0.0, 0.0, 1.0, 0.0, 0.0, 1.0, 0.0, 0.0, 0.0, 0.0, 1.0, 0.0, 0.0, 1.0, 0.0, 0.0, 1.0, 0.0, 0.0, 1.0, -1.0, 0.0, 0.0, -1.0, 0.0, 0.0, -1.0, 0.0, 0.0, -1.0, 0.0, 0.0, -1.0, 0.0, 0.0, -1.0, 0.0, 0.0, -1.0, 0.0, 0.0, -1.0, 0.0, 0.0])] * 3)])

# ---- objects
ob_shape_9_indexedfaceset = bpy.data.objects.new('SHAPE_9_IndexedFaceSet', me_shape_9_indexedfaceset)

# ---- transforms, parenting, visibility, modifiers, constraints
ob_shape_9_indexedfaceset.location = (0.0, 1.192e-07, 7.105e-15)
ob_shape_9_indexedfaceset.rotation_euler = (1.571, 0.0, -0.0)
ob_shape_9_indexedfaceset.scale = (2.54, 2.54, 2.54)
_m = ob_shape_9_indexedfaceset.modifiers.new('Bevel', 'BEVEL')
_m.width = 0.005
_m.width_pct = 0.005
_m.segments = 5

# ---- collection membership
col_collection.objects.link(ob_shape_9_indexedfaceset)

# ---- scene / render settings (as saved in the file)
scene.frame_start = 1; scene.frame_end = 250; scene.frame_set(1)
scene.render.engine = 'BLENDER_EEVEE_NEXT'
scene.cycles.sampling_pattern = 'TABULATED_SOBOL'
scene.cycles.use_light_tree = False
scene.eevee.ray_tracing_options.trace_max_roughness = 0.0
scene.view_settings.view_transform = 'Filmic'
bpy.context.view_layer.update()

# ---- added for rendering (the .blend has no active camera and no usable light): camera, sun
cam_auto = bpy.data.cameras.new('AutoCamera')
cam_auto.lens = 50.0
cam_auto.sensor_width = 36.0
cam_auto.clip_end = 1000.0
ob_auto_camera = bpy.data.objects.new('AutoCamera', cam_auto)
scene.collection.objects.link(ob_auto_camera)
ob_auto_camera.location = (12.3045, -11.0836, 9.41242)
ob_auto_camera.rotation_euler = (1.09748, -7.21219e-08, 0.694738)
scene.camera = ob_auto_camera
light_auto_sun = bpy.data.lights.new('AutoSun', 'SUN')
light_auto_sun.energy = 3.0
light_auto_sun.angle = 0.0523599
ob_auto_sun = bpy.data.objects.new('AutoSun', light_auto_sun)
scene.collection.objects.link(ob_auto_sun)
ob_auto_sun.rotation_euler = (0.872665, 0.174533, 0.523599)
bpy.context.view_layer.update()
